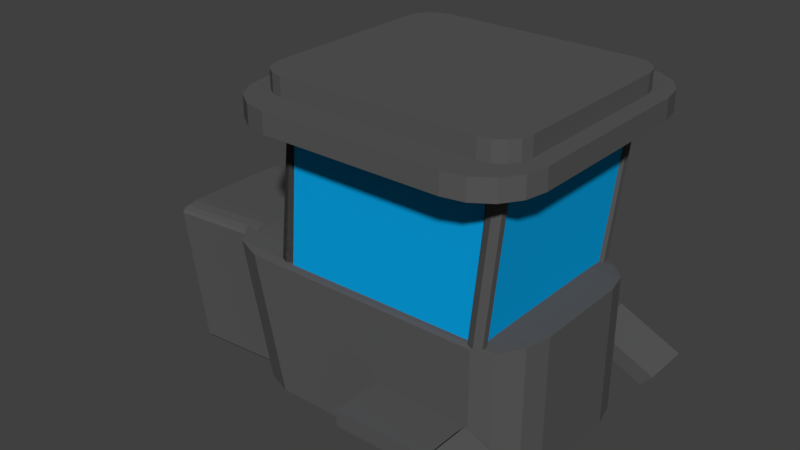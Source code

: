 # Source: Tractor.blend  (saved by Blender 2.79.0; exported with 4.5.12 LTS)
import bpy
from mathutils import Matrix  # noqa: F401  (used for matrix-valued properties, if any)

bpy.ops.wm.read_factory_settings(use_empty=True)
scene = bpy.context.scene
scene.name = 'Scene'

# ---- collections
col_collection_1 = bpy.data.collections.new('Collection 1'); scene.collection.children.link(col_collection_1)

# ---- materials (node trees are filled in below, after node groups)
mat_material_001 = bpy.data.materials.new('Material.001')
mat_material_001.alpha_threshold = 0.0
mat_material_001.use_transparent_shadow = False
mat_material_001.diffuse_color = (0.0985, 0.0985, 0.0985, 1.0)
mat_material_001.roughness = 0.5
mat_material_002 = bpy.data.materials.new('Material.002')
mat_material_002.alpha_threshold = 0.0
mat_material_002.use_transparent_shadow = False
mat_material_002.diffuse_color = (1.0, 0.8364, 0.0, 1.0)
mat_material_002.roughness = 0.5
mat_material_002.specular_intensity = 1.0
mat_material_003 = bpy.data.materials.new('Material.003')
mat_material_003.alpha_threshold = 0.0
mat_material_003.use_transparent_shadow = False
mat_material_003.roughness = 0.5
mat_material_003.specular_intensity = 0.2143
mat_material_004 = bpy.data.materials.new('Material.004')
mat_material_004.alpha_threshold = 0.0
mat_material_004.use_transparent_shadow = False
mat_material_004.diffuse_color = (0.002411, 0.378, 0.8, 1.0)
mat_material_004.roughness = 0.5
mat_material_005 = bpy.data.materials.new('Material.005')
mat_material_005.alpha_threshold = 0.0
mat_material_005.use_transparent_shadow = False
mat_material_005.roughness = 0.5
mat_material_005.specular_intensity = 1.0
mat_material_006 = bpy.data.materials.new('Material.006')
mat_material_006.alpha_threshold = 0.0
mat_material_006.use_transparent_shadow = False
mat_material_006.diffuse_color = (0.6267, 0.6267, 0.6267, 1.0)
mat_material_006.roughness = 0.5

# ---- material node trees

# ---- world
world_world = bpy.data.worlds.new('World'); scene.world = world_world
world_world.color = (0.05088, 0.05088, 0.05088)
world_world.use_sun_shadow = False
world_world.sun_shadow_jitter_overblur = 0.0
world_world.cycles.sampling_method = 'MANUAL'

# ---- meshes
me_cube_001 = bpy.data.meshes.new('Cube.001')
me_cube_001.from_pydata([(-0.6169, -1.0, -1.0), (-1.0, -0.6169, -1.0), (-0.7635, -0.9708, -1.0), (-0.8878, -0.8878, -1.0), (-0.9708, -0.7635, -1.0), (-1.0, -0.6169, 1.0), (-0.6169, -1.0, 1.0), (-0.9708, -0.7635, 1.0), (-0.8878, -0.8878, 1.0), (-0.7635, -0.9708, 1.0), (-1.0, 0.6169, -1.0), (-0.6169, 1.0, -1.0), (-0.9708, 0.7635, -1.0), (-0.8878, 0.8878, -1.0), (-0.7635, 0.9708, -1.0), (-0.6169, 1.0, 1.0), (-1.0, 0.6169, 1.0), (-0.7635, 0.9708, 1.0), (-0.8878, 0.8878, 1.0), (-0.9708, 0.7635, 1.0), (1.0, -0.6169, -1.0), (0.6169, -1.0, -1.0), (0.9708, -0.7635, -1.0), (0.8878, -0.8878, -1.0), (0.7635, -0.9708, -1.0), (0.6169, -1.0, 1.0), (1.0, -0.6169, 1.0), (0.7635, -0.9708, 1.0), (0.8878, -0.8878, 1.0), (0.9708, -0.7635, 1.0), (0.6169, 1.0, -1.0), (1.0, 0.6169, -1.0), (0.7635, 0.9708, -1.0), (0.8878, 0.8878, -1.0), (0.9708, 0.7635, -1.0), (1.0, 0.6169, 1.0), (0.6169, 1.0, 1.0), (0.9708, 0.7635, 1.0), (0.8878, 0.8878, 1.0), (0.7635, 0.9708, 1.0), (-0.6832, -0.7857, 0.8198), (-0.8834, -0.5855, 0.8198), (-0.7598, -0.7705, 0.8198), (-0.8248, -0.7271, 0.8198), (-0.8682, -0.6621, 0.8198), (-0.8834, -0.5855, 2.822), (-0.6832, -0.7857, 2.822), (-0.8682, -0.6621, 2.822), (-0.8248, -0.7271, 2.822), (-0.7598, -0.7705, 2.822), (-0.8834, 0.5855, 0.8198), (-0.6832, 0.7857, 0.8198), (-0.8682, 0.6621, 0.8198), (-0.8248, 0.7271, 0.8198), (-0.7598, 0.7705, 0.8198), (-0.6832, 0.7857, 2.822), (-0.8834, 0.5855, 2.822), (-0.7598, 0.7705, 2.822), (-0.8248, 0.7271, 2.822), (-0.8682, 0.6621, 2.822), (0.8834, -0.5855, 0.8198), (0.6832, -0.7857, 0.8198), (0.8682, -0.6621, 0.8198), (0.8248, -0.7271, 0.8198), (0.7598, -0.7705, 0.8198), (0.6832, -0.7857, 2.822), (0.8834, -0.5855, 2.822), (0.7598, -0.7705, 2.822), (0.8248, -0.7271, 2.822), (0.8682, -0.6621, 2.822), (0.6832, 0.7857, 0.8198), (0.8834, 0.5855, 0.8198), (0.7598, 0.7705, 0.8198), (0.8248, 0.7271, 0.8198), (0.8682, 0.6621, 0.8198), (0.8834, 0.5855, 2.822), (0.6832, 0.7857, 2.822), (0.8682, 0.6621, 2.822), (0.8248, 0.7271, 2.822), (0.7598, 0.7705, 2.822), (-0.9063, 0.5606, 1.975), (-0.585, 0.5606, 1.975), (-0.9063, 0.5597, 1.843), (-0.585, 0.5597, 1.843), (-0.9063, 0.5569, 1.716), (-0.585, 0.5569, 1.716), (-0.9063, 0.5524, 1.599), (-0.585, 0.5524, 1.599), (-0.9063, 0.5463, 1.496), (-0.585, 0.5463, 1.496), (-0.9063, 0.5389, 1.412), (-0.585, 0.5389, 1.412), (-0.9063, 0.5304, 1.349), (-0.585, 0.5304, 1.349), (-0.9063, 0.5213, 1.311), (-0.585, 0.5213, 1.311), (-0.9063, 0.5117, 1.298), (-0.585, 0.5117, 1.298), (-0.9063, 0.5022, 1.311), (-0.585, 0.5022, 1.311), (-0.9063, 0.493, 1.349), (-0.585, 0.493, 1.349), (-0.9063, 0.4846, 1.412), (-0.585, 0.4846, 1.412), (-0.9063, 0.4772, 1.496), (-0.585, 0.4772, 1.496), (-0.9063, 0.4711, 1.599), (-0.585, 0.4711, 1.599), (-0.9063, 0.4666, 1.716), (-0.585, 0.4666, 1.716), (-0.9063, 0.4638, 1.843), (-0.585, 0.4638, 1.843), (-0.9063, 0.4629, 1.975), (-0.585, 0.4629, 1.975), (-0.9063, 0.4638, 2.107), (-0.585, 0.4638, 2.107), (-0.9063, 0.4666, 2.234), (-0.585, 0.4666, 2.234), (-0.9063, 0.4711, 2.351), (-0.585, 0.4711, 2.351), (-0.9063, 0.4772, 2.453), (-0.585, 0.4772, 2.453), (-0.9063, 0.4846, 2.538), (-0.585, 0.4846, 2.538), (-0.9063, 0.493, 2.6), (-0.585, 0.493, 2.6), (-0.9063, 0.5022, 2.639), (-0.585, 0.5022, 2.639), (-0.9063, 0.5117, 2.652), (-0.585, 0.5117, 2.652), (-0.9063, 0.5213, 2.639), (-0.585, 0.5213, 2.639), (-0.9063, 0.5304, 2.6), (-0.585, 0.5304, 2.6), (-0.9063, 0.5389, 2.538), (-0.585, 0.5389, 2.538), (-0.9063, 0.5463, 2.453), (-0.585, 0.5463, 2.453), (-0.9063, 0.5524, 2.351), (-0.585, 0.5524, 2.351), (-0.9063, 0.5569, 2.234), (-0.585, 0.5569, 2.234), (-0.9063, 0.5597, 2.107), (-0.585, 0.5597, 2.107), (-0.9063, 0.448, 1.975), (-0.585, 0.448, 1.975), (-0.9063, 0.4471, 1.843), (-0.585, 0.4471, 1.843), (-0.9063, 0.4443, 1.716), (-0.585, 0.4443, 1.716), (-0.9063, 0.4398, 1.599), (-0.585, 0.4398, 1.599), (-0.9063, 0.4337, 1.496), (-0.585, 0.4337, 1.496), (-0.9063, 0.4263, 1.412), (-0.585, 0.4263, 1.412), (-0.9063, 0.4179, 1.349), (-0.585, 0.4179, 1.349), (-0.9063, 0.4087, 1.311), (-0.585, 0.4087, 1.311), (-0.9063, 0.3992, 1.298), (-0.585, 0.3992, 1.298), (-0.9063, 0.3896, 1.311), (-0.585, 0.3896, 1.311), (-0.9063, 0.3805, 1.349), (-0.585, 0.3805, 1.349), (-0.9063, 0.372, 1.412), (-0.585, 0.372, 1.412), (-0.9063, 0.3646, 1.496), (-0.585, 0.3646, 1.496), (-0.9063, 0.3586, 1.599), (-0.585, 0.3586, 1.599), (-0.9063, 0.354, 1.716), (-0.585, 0.354, 1.716), (-0.9063, 0.3513, 1.843), (-0.585, 0.3513, 1.843), (-0.9063, 0.3503, 1.975), (-0.585, 0.3503, 1.975), (-0.9063, 0.3513, 2.107), (-0.585, 0.3513, 2.107), (-0.9063, 0.354, 2.234), (-0.585, 0.354, 2.234), (-0.9063, 0.3586, 2.351), (-0.585, 0.3586, 2.351), (-0.9063, 0.3646, 2.453), (-0.585, 0.3646, 2.453), (-0.9063, 0.372, 2.538), (-0.585, 0.372, 2.538), (-0.9063, 0.3805, 2.6), (-0.585, 0.3805, 2.6), (-0.9063, 0.3896, 2.639), (-0.585, 0.3896, 2.639), (-0.9063, 0.3992, 2.652), (-0.585, 0.3992, 2.652), (-0.9063, 0.4087, 2.639), (-0.585, 0.4087, 2.639), (-0.9063, 0.4179, 2.6), (-0.585, 0.4179, 2.6), (-0.9063, 0.4263, 2.538), (-0.585, 0.4263, 2.538), (-0.9063, 0.4337, 2.453), (-0.585, 0.4337, 2.453), (-0.9063, 0.4398, 2.351), (-0.585, 0.4398, 2.351), (-0.9063, 0.4443, 2.234), (-0.585, 0.4443, 2.234), (-0.9063, 0.4471, 2.107), (-0.585, 0.4471, 2.107), (-0.9063, 0.3355, 1.975), (-0.585, 0.3355, 1.975), (-0.9063, 0.3345, 1.843), (-0.585, 0.3345, 1.843), (-0.9063, 0.3318, 1.716), (-0.585, 0.3318, 1.716), (-0.9063, 0.3272, 1.599), (-0.585, 0.3272, 1.599), (-0.9063, 0.3212, 1.496), (-0.585, 0.3212, 1.496), (-0.9063, 0.3138, 1.412), (-0.585, 0.3138, 1.412), (-0.9063, 0.3053, 1.349), (-0.585, 0.3053, 1.349), (-0.9063, 0.2961, 1.311), (-0.585, 0.2961, 1.311), (-0.9063, 0.2866, 1.298), (-0.585, 0.2866, 1.298), (-0.9063, 0.2771, 1.311), (-0.585, 0.2771, 1.311), (-0.9063, 0.2679, 1.349), (-0.585, 0.2679, 1.349), (-0.9063, 0.2595, 1.412), (-0.585, 0.2595, 1.412), (-0.9063, 0.2521, 1.496), (-0.585, 0.2521, 1.496), (-0.9063, 0.246, 1.599), (-0.585, 0.246, 1.599), (-0.9063, 0.2415, 1.716), (-0.585, 0.2415, 1.716), (-0.9063, 0.2387, 1.843), (-0.585, 0.2387, 1.843), (-0.9063, 0.2377, 1.975), (-0.585, 0.2377, 1.975), (-0.9063, 0.2387, 2.107), (-0.585, 0.2387, 2.107), (-0.9063, 0.2415, 2.234), (-0.585, 0.2415, 2.234), (-0.9063, 0.246, 2.351), (-0.585, 0.246, 2.351), (-0.9063, 0.2521, 2.453), (-0.585, 0.2521, 2.453), (-0.9063, 0.2595, 2.538), (-0.585, 0.2595, 2.538), (-0.9063, 0.2679, 2.6), (-0.585, 0.2679, 2.6), (-0.9063, 0.2771, 2.639), (-0.585, 0.2771, 2.639), (-0.9063, 0.2866, 2.652), (-0.585, 0.2866, 2.652), (-0.9063, 0.2961, 2.639), (-0.585, 0.2961, 2.639), (-0.9063, 0.3053, 2.6), (-0.585, 0.3053, 2.6), (-0.9063, 0.3138, 2.538), (-0.585, 0.3138, 2.538), (-0.9063, 0.3212, 2.453), (-0.585, 0.3212, 2.453), (-0.9063, 0.3272, 2.351), (-0.585, 0.3272, 2.351), (-0.9063, 0.3318, 2.234), (-0.585, 0.3318, 2.234), (-0.9063, 0.3345, 2.107), (-0.585, 0.3345, 2.107), (-0.9063, 0.2229, 1.975), (-0.585, 0.2229, 1.975), (-0.9063, 0.222, 1.843), (-0.585, 0.222, 1.843), (-0.9063, 0.2192, 1.716), (-0.585, 0.2192, 1.716), (-0.9063, 0.2147, 1.599), (-0.585, 0.2147, 1.599), (-0.9063, 0.2086, 1.496), (-0.585, 0.2086, 1.496), (-0.9063, 0.2012, 1.412), (-0.585, 0.2012, 1.412), (-0.9063, 0.1927, 1.349), (-0.585, 0.1927, 1.349), (-0.9063, 0.1836, 1.311), (-0.585, 0.1836, 1.311), (-0.9063, 0.174, 1.298), (-0.585, 0.174, 1.298), (-0.9063, 0.1645, 1.311), (-0.585, 0.1645, 1.311), (-0.9063, 0.1553, 1.349), (-0.585, 0.1553, 1.349), (-0.9063, 0.1469, 1.412), (-0.585, 0.1469, 1.412), (-0.9063, 0.1395, 1.496), (-0.585, 0.1395, 1.496), (-0.9063, 0.1334, 1.599), (-0.585, 0.1334, 1.599), (-0.9063, 0.1289, 1.716), (-0.585, 0.1289, 1.716), (-0.9063, 0.1261, 1.843), (-0.585, 0.1261, 1.843), (-0.9063, 0.1252, 1.975), (-0.585, 0.1252, 1.975), (-0.9063, 0.1261, 2.107), (-0.585, 0.1261, 2.107), (-0.9063, 0.1289, 2.234), (-0.585, 0.1289, 2.234), (-0.9063, 0.1334, 2.351), (-0.585, 0.1334, 2.351), (-0.9063, 0.1395, 2.453), (-0.585, 0.1395, 2.453), (-0.9063, 0.1469, 2.538), (-0.585, 0.1469, 2.538), (-0.9063, 0.1553, 2.6), (-0.585, 0.1553, 2.6), (-0.9063, 0.1645, 2.639), (-0.585, 0.1645, 2.639), (-0.9063, 0.174, 2.652), (-0.585, 0.174, 2.652), (-0.9063, 0.1836, 2.639), (-0.585, 0.1836, 2.639), (-0.9063, 0.1927, 2.6), (-0.585, 0.1927, 2.6), (-0.9063, 0.2012, 2.538), (-0.585, 0.2012, 2.538), (-0.9063, 0.2086, 2.453), (-0.585, 0.2086, 2.453), (-0.9063, 0.2147, 2.351), (-0.585, 0.2147, 2.351), (-0.9063, 0.2192, 2.234), (-0.585, 0.2192, 2.234), (-0.9063, 0.222, 2.107), (-0.585, 0.222, 2.107), (-0.9063, 0.1103, 1.975), (-0.585, 0.1103, 1.975), (-0.9063, 0.1094, 1.843), (-0.585, 0.1094, 1.843), (-0.9063, 0.1066, 1.716), (-0.585, 0.1066, 1.716), (-0.9063, 0.1021, 1.599), (-0.585, 0.1021, 1.599), (-0.9063, 0.09603, 1.496), (-0.585, 0.09603, 1.496), (-0.9063, 0.08863, 1.412), (-0.585, 0.08863, 1.412), (-0.9063, 0.08018, 1.349), (-0.585, 0.08018, 1.349), (-0.9063, 0.07101, 1.311), (-0.585, 0.07101, 1.311), (-0.9063, 0.06148, 1.298), (-0.585, 0.06148, 1.298), (-0.9063, 0.05195, 1.311), (-0.585, 0.05195, 1.311), (-0.9063, 0.04278, 1.349), (-0.585, 0.04278, 1.349), (-0.9063, 0.03433, 1.412), (-0.585, 0.03433, 1.412), (-0.9063, 0.02693, 1.496), (-0.585, 0.02693, 1.496), (-0.9063, 0.02085, 1.599), (-0.585, 0.02085, 1.599), (-0.9063, 0.01634, 1.716), (-0.585, 0.01634, 1.716), (-0.9063, 0.01355, 1.843), (-0.585, 0.01355, 1.843), (-0.9063, 0.01262, 1.975), (-0.585, 0.01262, 1.975), (-0.9063, 0.01355, 2.107), (-0.585, 0.01355, 2.107), (-0.9063, 0.01634, 2.234), (-0.585, 0.01634, 2.234), (-0.9063, 0.02085, 2.351), (-0.585, 0.02085, 2.351), (-0.9063, 0.02693, 2.453), (-0.585, 0.02693, 2.453), (-0.9063, 0.03433, 2.538), (-0.585, 0.03433, 2.538), (-0.9063, 0.04278, 2.6), (-0.585, 0.04278, 2.6), (-0.9063, 0.05195, 2.639), (-0.585, 0.05195, 2.639), (-0.9063, 0.06148, 2.652), (-0.585, 0.06148, 2.652), (-0.9063, 0.07101, 2.639), (-0.585, 0.07101, 2.639), (-0.9063, 0.08018, 2.6), (-0.585, 0.08018, 2.6), (-0.9063, 0.08863, 2.538), (-0.585, 0.08863, 2.538), (-0.9063, 0.09603, 2.453), (-0.585, 0.09603, 2.453), (-0.9063, 0.1021, 2.351), (-0.585, 0.1021, 2.351), (-0.9063, 0.1066, 2.234), (-0.585, 0.1066, 2.234), (-0.9063, 0.1094, 2.107), (-0.585, 0.1094, 2.107), (-0.9063, -0.002224, 1.975), (-0.585, -0.002224, 1.975), (-0.9063, -0.003163, 1.843), (-0.585, -0.003163, 1.843), (-0.9063, -0.005943, 1.716), (-0.585, -0.005943, 1.716), (-0.9063, -0.01046, 1.599), (-0.585, -0.01046, 1.599), (-0.9063, -0.01654, 1.496), (-0.585, -0.01654, 1.496), (-0.9063, -0.02394, 1.412), (-0.585, -0.02394, 1.412), (-0.9063, -0.03239, 1.349), (-0.585, -0.03239, 1.349), (-0.9063, -0.04155, 1.311), (-0.585, -0.04155, 1.311), (-0.9063, -0.05109, 1.298), (-0.585, -0.05109, 1.298), (-0.9063, -0.06062, 1.311), (-0.585, -0.06062, 1.311), (-0.9063, -0.06979, 1.349), (-0.585, -0.06979, 1.349), (-0.9063, -0.07823, 1.412), (-0.585, -0.07823, 1.412), (-0.9063, -0.08564, 1.496), (-0.585, -0.08564, 1.496), (-0.9063, -0.09172, 1.599), (-0.585, -0.09172, 1.599), (-0.9063, -0.09623, 1.716), (-0.585, -0.09623, 1.716), (-0.9063, -0.09901, 1.843), (-0.585, -0.09901, 1.843), (-0.9063, -0.09995, 1.975), (-0.585, -0.09995, 1.975), (-0.9063, -0.09901, 2.107), (-0.585, -0.09901, 2.107), (-0.9063, -0.09623, 2.234), (-0.585, -0.09623, 2.234), (-0.9063, -0.09172, 2.351), (-0.585, -0.09172, 2.351), (-0.9063, -0.08564, 2.453), (-0.585, -0.08564, 2.453), (-0.9063, -0.07823, 2.538), (-0.585, -0.07823, 2.538), (-0.9063, -0.06979, 2.6), (-0.585, -0.06979, 2.6), (-0.9063, -0.06062, 2.639), (-0.585, -0.06062, 2.639), (-0.9063, -0.05109, 2.652), (-0.585, -0.05109, 2.652), (-0.9063, -0.04155, 2.639), (-0.585, -0.04155, 2.639), (-0.9063, -0.03239, 2.6), (-0.585, -0.03239, 2.6), (-0.9063, -0.02394, 2.538), (-0.585, -0.02394, 2.538), (-0.9063, -0.01654, 2.453), (-0.585, -0.01654, 2.453), (-0.9063, -0.01046, 2.351), (-0.585, -0.01046, 2.351), (-0.9063, -0.005943, 2.234), (-0.585, -0.005943, 2.234), (-0.9063, -0.003163, 2.107), (-0.585, -0.003163, 2.107), (-0.9063, -0.1148, 1.975), (-0.585, -0.1148, 1.975), (-0.9063, -0.1157, 1.843), (-0.585, -0.1157, 1.843), (-0.9063, -0.1185, 1.716), (-0.585, -0.1185, 1.716), (-0.9063, -0.123, 1.599), (-0.585, -0.123, 1.599), (-0.9063, -0.1291, 1.496), (-0.585, -0.1291, 1.496), (-0.9063, -0.1365, 1.412), (-0.585, -0.1365, 1.412), (-0.9063, -0.145, 1.349), (-0.585, -0.145, 1.349), (-0.9063, -0.1541, 1.311), (-0.585, -0.1541, 1.311), (-0.9063, -0.1637, 1.298), (-0.585, -0.1637, 1.298), (-0.9063, -0.1732, 1.311), (-0.585, -0.1732, 1.311), (-0.9063, -0.1824, 1.349), (-0.585, -0.1824, 1.349), (-0.9063, -0.1908, 1.412), (-0.585, -0.1908, 1.412), (-0.9063, -0.1982, 1.496), (-0.585, -0.1982, 1.496), (-0.9063, -0.2043, 1.599), (-0.585, -0.2043, 1.599), (-0.9063, -0.2088, 1.716), (-0.585, -0.2088, 1.716), (-0.9063, -0.2116, 1.843), (-0.585, -0.2116, 1.843), (-0.9063, -0.2125, 1.975), (-0.585, -0.2125, 1.975), (-0.9063, -0.2116, 2.107), (-0.585, -0.2116, 2.107), (-0.9063, -0.2088, 2.234), (-0.585, -0.2088, 2.234), (-0.9063, -0.2043, 2.351), (-0.585, -0.2043, 2.351), (-0.9063, -0.1982, 2.453), (-0.585, -0.1982, 2.453), (-0.9063, -0.1908, 2.538), (-0.585, -0.1908, 2.538), (-0.9063, -0.1824, 2.6), (-0.585, -0.1824, 2.6), (-0.9063, -0.1732, 2.639), (-0.585, -0.1732, 2.639), (-0.9063, -0.1637, 2.652), (-0.585, -0.1637, 2.652), (-0.9063, -0.1541, 2.639), (-0.585, -0.1541, 2.639), (-0.9063, -0.145, 2.6), (-0.585, -0.145, 2.6), (-0.9063, -0.1365, 2.538), (-0.585, -0.1365, 2.538), (-0.9063, -0.1291, 2.453), (-0.585, -0.1291, 2.453), (-0.9063, -0.123, 2.351), (-0.585, -0.123, 2.351), (-0.9063, -0.1185, 2.234), (-0.585, -0.1185, 2.234), (-0.9063, -0.1157, 2.107), (-0.585, -0.1157, 2.107), (-0.9063, -0.2274, 1.975), (-0.585, -0.2274, 1.975), (-0.9063, -0.2283, 1.843), (-0.585, -0.2283, 1.843), (-0.9063, -0.2311, 1.716), (-0.585, -0.2311, 1.716), (-0.9063, -0.2356, 1.599), (-0.585, -0.2356, 1.599), (-0.9063, -0.2417, 1.496), (-0.585, -0.2417, 1.496), (-0.9063, -0.2491, 1.412), (-0.585, -0.2491, 1.412), (-0.9063, -0.2575, 1.349), (-0.585, -0.2575, 1.349), (-0.9063, -0.2667, 1.311), (-0.585, -0.2667, 1.311), (-0.9063, -0.2762, 1.298), (-0.585, -0.2762, 1.298), (-0.9063, -0.2858, 1.311), (-0.585, -0.2858, 1.311), (-0.9063, -0.2949, 1.349), (-0.585, -0.2949, 1.349), (-0.9063, -0.3034, 1.412), (-0.585, -0.3034, 1.412), (-0.9063, -0.3108, 1.496), (-0.585, -0.3108, 1.496), (-0.9063, -0.3168, 1.599), (-0.585, -0.3168, 1.599), (-0.9063, -0.3214, 1.716), (-0.585, -0.3214, 1.716), (-0.9063, -0.3241, 1.843), (-0.585, -0.3241, 1.843), (-0.9063, -0.3251, 1.975), (-0.585, -0.3251, 1.975), (-0.9063, -0.3241, 2.107), (-0.585, -0.3241, 2.107), (-0.9063, -0.3214, 2.234), (-0.585, -0.3214, 2.234), (-0.9063, -0.3168, 2.351), (-0.585, -0.3168, 2.351), (-0.9063, -0.3108, 2.453), (-0.585, -0.3108, 2.453), (-0.9063, -0.3034, 2.538), (-0.585, -0.3034, 2.538), (-0.9063, -0.2949, 2.6), (-0.585, -0.2949, 2.6), (-0.9063, -0.2858, 2.639), (-0.585, -0.2858, 2.639), (-0.9063, -0.2762, 2.652), (-0.585, -0.2762, 2.652), (-0.9063, -0.2667, 2.639), (-0.585, -0.2667, 2.639), (-0.9063, -0.2575, 2.6), (-0.585, -0.2575, 2.6), (-0.9063, -0.2491, 2.538), (-0.585, -0.2491, 2.538), (-0.9063, -0.2417, 2.453), (-0.585, -0.2417, 2.453), (-0.9063, -0.2356, 2.351), (-0.585, -0.2356, 2.351), (-0.9063, -0.2311, 2.234), (-0.585, -0.2311, 2.234), (-0.9063, -0.2283, 2.107), (-0.585, -0.2283, 2.107), (-0.9063, -0.3399, 1.975), (-0.585, -0.3399, 1.975), (-0.9063, -0.3409, 1.843), (-0.585, -0.3409, 1.843), (-0.9063, -0.3436, 1.716), (-0.585, -0.3436, 1.716), (-0.9063, -0.3482, 1.599), (-0.585, -0.3482, 1.599), (-0.9063, -0.3542, 1.496), (-0.585, -0.3542, 1.496), (-0.9063, -0.3616, 1.412), (-0.585, -0.3616, 1.412), (-0.9063, -0.3701, 1.349), (-0.585, -0.3701, 1.349), (-0.9063, -0.3793, 1.311), (-0.585, -0.3793, 1.311), (-0.9063, -0.3888, 1.298), (-0.585, -0.3888, 1.298), (-0.9063, -0.3983, 1.311), (-0.585, -0.3983, 1.311), (-0.9063, -0.4075, 1.349), (-0.585, -0.4075, 1.349), (-0.9063, -0.4159, 1.412), (-0.585, -0.4159, 1.412), (-0.9063, -0.4233, 1.496), (-0.585, -0.4233, 1.496), (-0.9063, -0.4294, 1.599), (-0.585, -0.4294, 1.599), (-0.9063, -0.4339, 1.716), (-0.585, -0.4339, 1.716), (-0.9063, -0.4367, 1.843), (-0.585, -0.4367, 1.843), (-0.9063, -0.4377, 1.975), (-0.585, -0.4377, 1.975), (-0.9063, -0.4367, 2.107), (-0.585, -0.4367, 2.107), (-0.9063, -0.4339, 2.234), (-0.585, -0.4339, 2.234), (-0.9063, -0.4294, 2.351), (-0.585, -0.4294, 2.351), (-0.9063, -0.4233, 2.453), (-0.585, -0.4233, 2.453), (-0.9063, -0.4159, 2.538), (-0.585, -0.4159, 2.538), (-0.9063, -0.4075, 2.6), (-0.585, -0.4075, 2.6), (-0.9063, -0.3983, 2.639), (-0.585, -0.3983, 2.639), (-0.9063, -0.3888, 2.652), (-0.585, -0.3888, 2.652), (-0.9063, -0.3793, 2.639), (-0.585, -0.3793, 2.639), (-0.9063, -0.3701, 2.6), (-0.585, -0.3701, 2.6), (-0.9063, -0.3616, 2.538), (-0.585, -0.3616, 2.538), (-0.9063, -0.3542, 2.453), (-0.585, -0.3542, 2.453), (-0.9063, -0.3482, 2.351), (-0.585, -0.3482, 2.351), (-0.9063, -0.3436, 2.234), (-0.585, -0.3436, 2.234), (-0.9063, -0.3409, 2.107), (-0.585, -0.3409, 2.107), (-0.9063, -0.4525, 1.975), (-0.585, -0.4525, 1.975), (-0.9063, -0.4534, 1.843), (-0.585, -0.4534, 1.843), (-0.9063, -0.4562, 1.716), (-0.585, -0.4562, 1.716), (-0.9063, -0.4607, 1.599), (-0.585, -0.4607, 1.599), (-0.9063, -0.4668, 1.496), (-0.585, -0.4668, 1.496), (-0.9063, -0.4742, 1.412), (-0.585, -0.4742, 1.412), (-0.9063, -0.4827, 1.349), (-0.585, -0.4827, 1.349), (-0.9063, -0.4918, 1.311), (-0.585, -0.4918, 1.311), (-0.9063, -0.5014, 1.298), (-0.585, -0.5014, 1.298), (-0.9063, -0.5109, 1.311), (-0.585, -0.5109, 1.311), (-0.9063, -0.5201, 1.349), (-0.585, -0.5201, 1.349), (-0.9063, -0.5285, 1.412), (-0.585, -0.5285, 1.412), (-0.9063, -0.5359, 1.496), (-0.585, -0.5359, 1.496), (-0.9063, -0.542, 1.599), (-0.585, -0.542, 1.599), (-0.9063, -0.5465, 1.716), (-0.585, -0.5465, 1.716), (-0.9063, -0.5493, 1.843), (-0.585, -0.5493, 1.843), (-0.9063, -0.5502, 1.975), (-0.585, -0.5502, 1.975), (-0.9063, -0.5493, 2.107), (-0.585, -0.5493, 2.107), (-0.9063, -0.5465, 2.234), (-0.585, -0.5465, 2.234), (-0.9063, -0.542, 2.351), (-0.585, -0.542, 2.351), (-0.9063, -0.5359, 2.453), (-0.585, -0.5359, 2.453), (-0.9063, -0.5285, 2.538), (-0.585, -0.5285, 2.538), (-0.9063, -0.5201, 2.6), (-0.585, -0.5201, 2.6), (-0.9063, -0.5109, 2.639), (-0.585, -0.5109, 2.639), (-0.9063, -0.5014, 2.652), (-0.585, -0.5014, 2.652), (-0.9063, -0.4918, 2.639), (-0.585, -0.4918, 2.639), (-0.9063, -0.4827, 2.6), (-0.585, -0.4827, 2.6), (-0.9063, -0.4742, 2.538), (-0.585, -0.4742, 2.538), (-0.9063, -0.4668, 2.453), (-0.585, -0.4668, 2.453), (-0.9063, -0.4607, 2.351), (-0.585, -0.4607, 2.351), (-0.9063, -0.4562, 2.234), (-0.585, -0.4562, 2.234), (-0.9063, -0.4534, 2.107), (-0.585, -0.4534, 2.107), (-0.9063, 0.5606, 1.975), (-0.9063, 0.5597, 1.843), (-0.9063, 0.5569, 1.716), (-0.9063, 0.5524, 1.599), (-0.9063, 0.5463, 1.496), (-0.9063, 0.5389, 1.412), (-0.9063, 0.5304, 1.349), (-0.9063, 0.5213, 1.311), (-0.9063, 0.5117, 1.298), (-0.9063, 0.5022, 1.311), (-0.9063, 0.493, 1.349), (-0.9063, 0.4846, 1.412), (-0.9063, 0.4772, 1.496), (-0.9063, 0.4711, 1.599), (-0.9063, 0.4666, 1.716), (-0.9063, 0.4638, 1.843), (-0.9063, 0.4629, 1.975), (-0.9063, 0.4638, 2.107), (-0.9063, 0.4666, 2.234), (-0.9063, 0.4711, 2.351), (-0.9063, 0.4772, 2.453), (-0.9063, 0.4846, 2.538), (-0.9063, 0.493, 2.6), (-0.9063, 0.5022, 2.639), (-0.9063, 0.5117, 2.652), (-0.9063, 0.5213, 2.639), (-0.9063, 0.5304, 2.6), (-0.9063, 0.5389, 2.538), (-0.9063, 0.5463, 2.453), (-0.9063, 0.5524, 2.351), (-0.9063, 0.5569, 2.234), (-0.9063, 0.5597, 2.107), (-0.9063, 0.448, 1.975), (-0.9063, 0.4471, 1.843), (-0.9063, 0.4443, 1.716), (-0.9063, 0.4398, 1.599), (-0.9063, 0.4337, 1.496), (-0.9063, 0.4263, 1.412), (-0.9063, 0.4179, 1.349), (-0.9063, 0.4087, 1.311), (-0.9063, 0.3992, 1.298), (-0.9063, 0.3896, 1.311), (-0.9063, 0.3805, 1.349), (-0.9063, 0.372, 1.412), (-0.9063, 0.3646, 1.496), (-0.9063, 0.3586, 1.599), (-0.9063, 0.354, 1.716), (-0.9063, 0.3513, 1.843), (-0.9063, 0.3503, 1.975), (-0.9063, 0.3513, 2.107), (-0.9063, 0.354, 2.234), (-0.9063, 0.3586, 2.351), (-0.9063, 0.3646, 2.453), (-0.9063, 0.372, 2.538), (-0.9063, 0.3805, 2.6), (-0.9063, 0.3896, 2.639), (-0.9063, 0.3992, 2.652), (-0.9063, 0.4087, 2.639), (-0.9063, 0.4179, 2.6), (-0.9063, 0.4263, 2.538), (-0.9063, 0.4337, 2.453), (-0.9063, 0.4398, 2.351), (-0.9063, 0.4443, 2.234), (-0.9063, 0.4471, 2.107), (-0.9063, 0.3355, 1.975), (-0.9063, 0.3345, 1.843), (-0.9063, 0.3318, 1.716), (-0.9063, 0.3272, 1.599), (-0.9063, 0.3212, 1.496), (-0.9063, 0.3138, 1.412), (-0.9063, 0.3053, 1.349), (-0.9063, 0.2961, 1.311), (-0.9063, 0.2866, 1.298), (-0.9063, 0.2771, 1.311), (-0.9063, 0.2679, 1.349), (-0.9063, 0.2595, 1.412), (-0.9063, 0.2521, 1.496), (-0.9063, 0.246, 1.599), (-0.9063, 0.2415, 1.716), (-0.9063, 0.2387, 1.843), (-0.9063, 0.2377, 1.975), (-0.9063, 0.2387, 2.107), (-0.9063, 0.2415, 2.234), (-0.9063, 0.246, 2.351), (-0.9063, 0.2521, 2.453), (-0.9063, 0.2595, 2.538), (-0.9063, 0.2679, 2.6), (-0.9063, 0.2771, 2.639), (-0.9063, 0.2866, 2.652), (-0.9063, 0.2961, 2.639), (-0.9063, 0.3053, 2.6), (-0.9063, 0.3138, 2.538), (-0.9063, 0.3212, 2.453), (-0.9063, 0.3272, 2.351), (-0.9063, 0.3318, 2.234), (-0.9063, 0.3345, 2.107), (-0.9063, 0.2229, 1.975), (-0.9063, 0.222, 1.843), (-0.9063, 0.2192, 1.716), (-0.9063, 0.2147, 1.599), (-0.9063, 0.2086, 1.496), (-0.9063, 0.2012, 1.412), (-0.9063, 0.1927, 1.349), (-0.9063, 0.1836, 1.311), (-0.9063, 0.174, 1.298), (-0.9063, 0.1645, 1.311), (-0.9063, 0.1553, 1.349), (-0.9063, 0.1469, 1.412), (-0.9063, 0.1395, 1.496), (-0.9063, 0.1334, 1.599), (-0.9063, 0.1289, 1.716), (-0.9063, 0.1261, 1.843), (-0.9063, 0.1252, 1.975), (-0.9063, 0.1261, 2.107), (-0.9063, 0.1289, 2.234), (-0.9063, 0.1334, 2.351), (-0.9063, 0.1395, 2.453), (-0.9063, 0.1469, 2.538), (-0.9063, 0.1553, 2.6), (-0.9063, 0.1645, 2.639), (-0.9063, 0.174, 2.652), (-0.9063, 0.1836, 2.639), (-0.9063, 0.1927, 2.6), (-0.9063, 0.2012, 2.538), (-0.9063, 0.2086, 2.453), (-0.9063, 0.2147, 2.351), (-0.9063, 0.2192, 2.234), (-0.9063, 0.222, 2.107), (-0.9063, 0.1103, 1.975), (-0.9063, 0.1094, 1.843), (-0.9063, 0.1066, 1.716), (-0.9063, 0.1021, 1.599), (-0.9063, 0.09603, 1.496), (-0.9063, 0.08863, 1.412), (-0.9063, 0.08018, 1.349), (-0.9063, 0.07101, 1.311), (-0.9063, 0.06148, 1.298), (-0.9063, 0.05195, 1.311), (-0.9063, 0.04278, 1.349), (-0.9063, 0.03433, 1.412), (-0.9063, 0.02693, 1.496), (-0.9063, 0.02085, 1.599), (-0.9063, 0.01634, 1.716), (-0.9063, 0.01355, 1.843), (-0.9063, 0.01262, 1.975), (-0.9063, 0.01355, 2.107), (-0.9063, 0.01634, 2.234), (-0.9063, 0.02085, 2.351), (-0.9063, 0.02693, 2.453), (-0.9063, 0.03433, 2.538), (-0.9063, 0.04278, 2.6), (-0.9063, 0.05195, 2.639), (-0.9063, 0.06148, 2.652), (-0.9063, 0.07101, 2.639), (-0.9063, 0.08018, 2.6), (-0.9063, 0.08863, 2.538), (-0.9063, 0.09603, 2.453), (-0.9063, 0.1021, 2.351), (-0.9063, 0.1066, 2.234), (-0.9063, 0.1094, 2.107), (-0.9063, -0.002224, 1.975), (-0.9063, -0.003163, 1.843), (-0.9063, -0.005943, 1.716), (-0.9063, -0.01046, 1.599), (-0.9063, -0.01654, 1.496), (-0.9063, -0.02394, 1.412), (-0.9063, -0.03239, 1.349), (-0.9063, -0.04155, 1.311), (-0.9063, -0.05109, 1.298), (-0.9063, -0.06062, 1.311), (-0.9063, -0.06979, 1.349), (-0.9063, -0.07823, 1.412), (-0.9063, -0.08564, 1.496), (-0.9063, -0.09172, 1.599), (-0.9063, -0.09623, 1.716), (-0.9063, -0.09901, 1.843), (-0.9063, -0.09995, 1.975), (-0.9063, -0.09901, 2.107), (-0.9063, -0.09623, 2.234), (-0.9063, -0.09172, 2.351), (-0.9063, -0.08564, 2.453), (-0.9063, -0.07823, 2.538), (-0.9063, -0.06979, 2.6), (-0.9063, -0.06062, 2.639), (-0.9063, -0.05109, 2.652), (-0.9063, -0.04155, 2.639), (-0.9063, -0.03239, 2.6), (-0.9063, -0.02394, 2.538), (-0.9063, -0.01654, 2.453), (-0.9063, -0.01046, 2.351), (-0.9063, -0.005943, 2.234), (-0.9063, -0.003163, 2.107), (-0.9063, -0.1148, 1.975), (-0.9063, -0.1157, 1.843), (-0.9063, -0.1185, 1.716), (-0.9063, -0.123, 1.599), (-0.9063, -0.1291, 1.496), (-0.9063, -0.1365, 1.412), (-0.9063, -0.145, 1.349), (-0.9063, -0.1541, 1.311), (-0.9063, -0.1637, 1.298), (-0.9063, -0.1732, 1.311), (-0.9063, -0.1824, 1.349), (-0.9063, -0.1908, 1.412), (-0.9063, -0.1982, 1.496), (-0.9063, -0.2043, 1.599), (-0.9063, -0.2088, 1.716), (-0.9063, -0.2116, 1.843), (-0.9063, -0.2125, 1.975), (-0.9063, -0.2116, 2.107), (-0.9063, -0.2088, 2.234), (-0.9063, -0.2043, 2.351), (-0.9063, -0.1982, 2.453), (-0.9063, -0.1908, 2.538), (-0.9063, -0.1824, 2.6), (-0.9063, -0.1732, 2.639), (-0.9063, -0.1637, 2.652), (-0.9063, -0.1541, 2.639), (-0.9063, -0.145, 2.6), (-0.9063, -0.1365, 2.538), (-0.9063, -0.1291, 2.453), (-0.9063, -0.123, 2.351), (-0.9063, -0.1185, 2.234), (-0.9063, -0.1157, 2.107), (-0.9063, -0.2274, 1.975), (-0.9063, -0.2283, 1.843), (-0.9063, -0.2311, 1.716), (-0.9063, -0.2356, 1.599), (-0.9063, -0.2417, 1.496), (-0.9063, -0.2491, 1.412), (-0.9063, -0.2575, 1.349), (-0.9063, -0.2667, 1.311), (-0.9063, -0.2762, 1.298), (-0.9063, -0.2858, 1.311), (-0.9063, -0.2949, 1.349), (-0.9063, -0.3034, 1.412), (-0.9063, -0.3108, 1.496), (-0.9063, -0.3168, 1.599), (-0.9063, -0.3214, 1.716), (-0.9063, -0.3241, 1.843), (-0.9063, -0.3251, 1.975), (-0.9063, -0.3241, 2.107), (-0.9063, -0.3214, 2.234), (-0.9063, -0.3168, 2.351), (-0.9063, -0.3108, 2.453), (-0.9063, -0.3034, 2.538), (-0.9063, -0.2949, 2.6), (-0.9063, -0.2858, 2.639), (-0.9063, -0.2762, 2.652), (-0.9063, -0.2667, 2.639), (-0.9063, -0.2575, 2.6), (-0.9063, -0.2491, 2.538), (-0.9063, -0.2417, 2.453), (-0.9063, -0.2356, 2.351), (-0.9063, -0.2311, 2.234), (-0.9063, -0.2283, 2.107), (-0.9063, -0.3399, 1.975), (-0.9063, -0.3409, 1.843), (-0.9063, -0.3436, 1.716), (-0.9063, -0.3482, 1.599), (-0.9063, -0.3542, 1.496), (-0.9063, -0.3616, 1.412), (-0.9063, -0.3701, 1.349), (-0.9063, -0.3793, 1.311), (-0.9063, -0.3888, 1.298), (-0.9063, -0.3983, 1.311), (-0.9063, -0.4075, 1.349), (-0.9063, -0.4159, 1.412), (-0.9063, -0.4233, 1.496), (-0.9063, -0.4294, 1.599), (-0.9063, -0.4339, 1.716), (-0.9063, -0.4367, 1.843), (-0.9063, -0.4377, 1.975), (-0.9063, -0.4367, 2.107), (-0.9063, -0.4339, 2.234), (-0.9063, -0.4294, 2.351), (-0.9063, -0.4233, 2.453), (-0.9063, -0.4159, 2.538), (-0.9063, -0.4075, 2.6), (-0.9063, -0.3983, 2.639), (-0.9063, -0.3888, 2.652), (-0.9063, -0.3793, 2.639), (-0.9063, -0.3701, 2.6), (-0.9063, -0.3616, 2.538), (-0.9063, -0.3542, 2.453), (-0.9063, -0.3482, 2.351), (-0.9063, -0.3436, 2.234), (-0.9063, -0.3409, 2.107), (-0.9063, -0.4525, 1.975), (-0.9063, -0.4534, 1.843), (-0.9063, -0.4562, 1.716), (-0.9063, -0.4607, 1.599), (-0.9063, -0.4668, 1.496), (-0.9063, -0.4742, 1.412), (-0.9063, -0.4827, 1.349), (-0.9063, -0.4918, 1.311), (-0.9063, -0.5014, 1.298), (-0.9063, -0.5109, 1.311), (-0.9063, -0.5201, 1.349), (-0.9063, -0.5285, 1.412), (-0.9063, -0.5359, 1.496), (-0.9063, -0.542, 1.599), (-0.9063, -0.5465, 1.716), (-0.9063, -0.5493, 1.843), (-0.9063, -0.5502, 1.975), (-0.9063, -0.5493, 2.107), (-0.9063, -0.5465, 2.234), (-0.9063, -0.542, 2.351), (-0.9063, -0.5359, 2.453), (-0.9063, -0.5285, 2.538), (-0.9063, -0.5201, 2.6), (-0.9063, -0.5109, 2.639), (-0.9063, -0.5014, 2.652), (-0.9063, -0.4918, 2.639), (-0.9063, -0.4827, 2.6), (-0.9063, -0.4742, 2.538), (-0.9063, -0.4668, 2.453), (-0.9063, -0.4607, 2.351), (-0.9063, -0.4562, 2.234), (-0.9063, -0.4534, 2.107), (-0.8398, -0.5774, -15.99), (-0.7097, -0.5774, 2.183), (-0.7898, -0.5996, -16.06), (-0.6597, -0.5996, 2.11), (-0.7898, -0.644, -16.06), (-0.6597, -0.644, 2.11), (-0.8398, -0.6662, -15.99), (-0.7097, -0.6662, 2.183), (-0.8897, -0.644, -15.91), (-0.7596, -0.644, 2.256), (-0.8897, -0.5996, -15.91), (-0.7596, -0.5996, 2.256), (-0.8398, -0.5774, -15.99), (-0.7097, -0.5774, 2.183), (-0.7898, -0.5996, -16.06), (-0.6597, -0.5996, 2.11), (-0.7898, -0.644, -16.06), (-0.6597, -0.644, 2.11), (-0.8398, -0.6662, -15.99), (-0.7097, -0.6662, 2.183), (-0.8897, -0.644, -15.91), (-0.7596, -0.644, 2.256), (-0.8897, -0.5996, -15.91), (-0.7596, -0.5996, 2.256), (-0.8398, 0.6677, -15.99), (-0.7097, 0.6677, 2.183), (-0.7898, 0.6455, -16.06), (-0.6597, 0.6455, 2.11), (-0.7898, 0.6011, -16.06), (-0.6597, 0.6011, 2.11), (-0.8398, 0.5789, -15.99), (-0.7097, 0.5789, 2.183), (-0.8897, 0.6011, -15.91), (-0.7596, 0.6011, 2.256), (-0.8897, 0.6455, -15.91), (-0.7596, 0.6455, 2.256), (0.6477, 0.6677, -15.53), (0.7778, 0.6677, 2.638), (0.6976, 0.6455, -15.6), (0.8277, 0.6455, 2.566), (0.6976, 0.6011, -15.6), (0.8277, 0.6011, 2.566), (0.6477, 0.5789, -15.53), (0.7778, 0.5789, 2.638), (0.5977, 0.6011, -15.46), (0.7278, 0.6011, 2.711), (0.5977, 0.6455, -15.46), (0.7278, 0.6455, 2.711), (0.6477, -0.6215, -15.65), (0.7778, -0.6215, 2.524), (0.6976, -0.6437, -15.72), (0.8277, -0.6437, 2.451), (0.6976, -0.688, -15.72), (0.8277, -0.688, 2.451), (0.6477, -0.7102, -15.65), (0.7778, -0.7102, 2.524), (0.5977, -0.688, -15.57), (0.7278, -0.688, 2.597), (0.5977, -0.6437, -15.57), (0.7278, -0.6437, 2.597), (-0.9047, 0.6026, -15.55), (-0.7774, 0.6026, 1.23), (-0.9047, -0.5806, -15.55), (-0.7774, -0.5806, 1.23), (-0.8161, 0.6026, -15.92), (-0.6887, 0.6026, 0.8615), (-0.8161, -0.5806, -15.92), (-0.6887, -0.5806, 0.8615), (0.5799, 0.6026, -15.55), (0.7073, 0.6026, 1.23), (0.5799, -0.639, -15.55), (0.7073, -0.639, 1.23), (0.6686, 0.6026, -15.92), (0.7959, 0.6026, 0.8615), (0.6686, -0.639, -15.92), (0.7959, -0.639, 0.8615), (-0.7783, 0.5326, -15.42), (-0.6849, 0.5269, 1.424), (0.5877, 0.5386, -16.5), (0.6812, 0.5329, 0.3504), (-0.7801, 0.6236, -15.64), (-0.6867, 0.6179, 1.209), (0.5859, 0.6295, -16.71), (0.6794, 0.6239, 0.1355), (-0.7783, -0.6633, -15.92), (-0.6849, -0.669, 1.424), (0.5877, -0.6573, -16.99), (0.6812, -0.663, 0.3504), (-0.7801, -0.6261, -16.13), (-0.6867, -0.6318, 1.209), (0.5859, -0.6202, -17.21), (0.6794, -0.6258, 0.1355), (-0.8398, 0.6642, -29.58), (-0.8398, 0.6642, -15.74), (-0.7937, 0.6434, -29.58), (-0.7937, 0.6434, -15.74), (-0.7937, 0.6018, -29.58), (-0.7937, 0.6018, -15.74), (-0.8398, 0.5809, -29.58), (-0.8398, 0.5809, -15.74), (-0.8859, 0.6018, -29.58), (-0.8859, 0.6018, -15.74), (-0.8859, 0.6434, -29.58), (-0.8859, 0.6434, -15.74), (0.6521, 0.6642, -29.38), (0.6521, 0.6642, -15.54), (0.6983, 0.6434, -29.38), (0.6983, 0.6434, -15.54), (0.6983, 0.6018, -29.38), (0.6983, 0.6018, -15.54), (0.6521, 0.5809, -29.38), (0.6521, 0.5809, -15.54), (0.606, 0.6018, -29.38), (0.606, 0.6018, -15.54), (0.606, 0.6434, -29.38), (0.606, 0.6434, -15.54), (0.6426, -0.625, -29.38), (0.6426, -0.625, -15.54), (0.6887, -0.6458, -29.38), (0.6887, -0.6458, -15.54), (0.6887, -0.6875, -29.38), (0.6887, -0.6875, -15.54), (0.6426, -0.7083, -29.38), (0.6426, -0.7083, -15.54), (0.5965, -0.6875, -29.38), (0.5965, -0.6875, -15.54), (0.5965, -0.6458, -29.38), (0.5965, -0.6458, -15.54), (-0.835, -0.5769, -29.38), (-0.835, -0.5769, -15.54), (-0.7889, -0.5977, -29.38), (-0.7889, -0.5977, -15.54), (-0.7889, -0.6393, -29.38), (-0.7889, -0.6393, -15.54), (-0.835, -0.6602, -29.38), (-0.835, -0.6602, -15.54), (-0.8811, -0.6393, -29.38), (-0.8811, -0.6393, -15.54), (-0.8811, -0.5977, -29.38), (-0.8811, -0.5977, -15.54), (-0.8564, -0.7153, -29.31), (-1.184, -0.3504, -29.59), (-1.044, -0.6425, -29.45), (-1.147, -0.4921, -29.55), (-1.074, -0.7153, -15.79), (-1.411, -0.3504, -15.5), (-1.267, -0.6425, -15.64), (-1.372, -0.4921, -15.54), (-0.905, 0.6718, -29.31), (-1.184, 0.3355, -29.59), (-1.044, 0.5809, -29.45), (-1.147, 0.4772, -29.55), (-1.123, 0.6718, -15.79), (-1.411, 0.3355, -15.5), (-1.267, 0.5809, -15.64), (-1.372, 0.4772, -15.54), (0.6344, -0.7153, -29.31), (0.9178, -0.3504, -29.59), (0.7761, -0.6774, -29.45), (0.8798, -0.527, -29.55), (0.6344, -0.7153, -15.79), (0.9178, -0.3504, -15.5), (0.7761, -0.6774, -15.64), (0.8798, -0.527, -15.54), (0.6344, 0.6938, -29.31), (0.9178, 0.3355, -29.59), (0.7761, 0.6029, -29.45), (0.8798, 0.4992, -29.55), (0.9178, 0.3355, -15.5), (0.6344, 0.6938, -15.79), (0.8798, 0.4992, -15.54), (0.7761, 0.6029, -15.64), (-1.041, 0.805, -20.78), (-1.041, 0.8524, -9.634), (-0.9864, 0.7647, -20.74), (-0.9864, 0.812, -9.599), (-0.9864, 0.684, -20.67), (-0.9864, 0.7314, -9.529), (-1.041, 0.6437, -20.64), (-1.041, 0.691, -9.494), (-1.095, 0.684, -20.67), (-1.095, 0.7314, -9.529), (-1.095, 0.7647, -20.74), (-1.095, 0.812, -9.599), (-1.003, 0.8, -9.589), (-1.041, 0.8283, -9.613), (-1.003, 0.7434, -9.54), (-1.041, 0.7151, -9.515), (-1.079, 0.7434, -9.54), (-1.079, 0.8, -9.589), (-0.957, 0.8279, -3.031), (-0.9953, 0.8562, -3.055), (-0.957, 0.7713, -2.982), (-0.9953, 0.7429, -2.957), (-1.034, 0.7713, -2.982), (-1.034, 0.8279, -3.031), (-1.815, 0.4209, -29.56), (-1.815, -0.4702, -29.56), (-1.975, -0.4702, -16.88), (-1.975, 0.4209, -16.88), (-1.711, 0.4209, -29.56), (-1.711, -0.4702, -29.56), (-1.87, -0.4702, -16.88), (-1.87, 0.4209, -16.88), (-1.978, -0.5386, -16.6), (-1.987, -0.3371, -15.91), (-1.984, -0.5245, -16.11), (-1.982, -0.5233, -16.34), (-1.984, -0.4796, -16.11), (-1.986, -0.4142, -15.96), (-1.987, 0.2878, -15.91), (-1.978, 0.4893, -16.6), (-1.984, 0.4752, -16.11), (-1.986, 0.3649, -15.96), (-1.984, 0.4303, -16.11), (-1.982, 0.474, -16.34), (-1.283, -0.3371, -15.26), (-1.274, -0.5386, -15.95), (-1.282, -0.4142, -15.31), (-1.28, -0.4796, -15.46), (-1.277, -0.5233, -15.69), (-1.274, 0.4893, -15.95), (-1.283, 0.2878, -15.26), (-1.277, 0.474, -15.69), (-1.28, 0.4303, -15.46), (-1.282, 0.3649, -15.31), (-1.803, -0.3209, -30.54), (-1.812, -0.5386, -29.79), (-1.805, -0.5234, -30.32), (-1.803, -0.3773, -30.51), (-1.804, -0.4298, -30.44), (-1.805, -0.4749, -30.32), (-1.807, -0.5095, -30.17), (-1.81, -0.5312, -29.99), (-1.812, 0.4893, -29.79), (-1.803, 0.2716, -30.54), (-1.805, 0.4741, -30.32), (-1.81, 0.4819, -29.99), (-1.807, 0.4602, -30.17), (-1.805, 0.4256, -30.32), (-1.804, 0.3805, -30.44), (-1.803, 0.328, -30.51), (-1.108, -0.5386, -29.14), (-1.098, -0.3209, -29.89), (-1.105, -0.5312, -29.34), (-1.103, -0.5095, -29.52), (-1.101, -0.4749, -29.67), (-1.1, -0.4298, -29.79), (-1.099, -0.3773, -29.86), (-1.098, 0.2716, -29.89), (-1.108, 0.4893, -29.14), (-1.099, 0.328, -29.86), (-1.1, 0.3805, -29.79), (-1.101, 0.4256, -29.67), (-1.103, 0.4602, -29.52), (-1.105, 0.4819, -29.34), (-1.793, 0.3195, -30.31), (-1.901, 0.3275, -16.64), (-1.793, 0.3877, -30.35), (-1.9, 0.3957, -16.68), (-1.727, 0.3194, -29.91), (-1.835, 0.3274, -16.24), (-1.282, 0.3876, -29.95), (-1.39, 0.3956, -16.28), (-1.793, 0.2264, -30.31), (-1.901, 0.2344, -16.64), (-1.793, 0.2945, -30.35), (-1.9, 0.3025, -16.68), (-1.727, 0.2263, -29.91), (-1.835, 0.2343, -16.24), (-1.282, 0.2944, -29.95), (-1.39, 0.3024, -16.28), (-1.793, 0.1332, -30.31), (-1.901, 0.1412, -16.64), (-1.793, 0.2014, -30.35), (-1.9, 0.2094, -16.68), (-1.727, 0.1331, -29.91), (-1.835, 0.1411, -16.24), (-1.282, 0.2013, -29.95), (-1.39, 0.2093, -16.28), (-1.793, 0.04008, -30.31), (-1.901, 0.04808, -16.64), (-1.793, 0.1082, -30.35), (-1.9, 0.1162, -16.68), (-1.727, 0.03997, -29.91), (-1.835, 0.04798, -16.24), (-1.282, 0.1081, -29.95), (-1.39, 0.1161, -16.28), (-1.793, -0.05307, -30.31), (-1.901, -0.04506, -16.64), (-1.793, 0.01508, -30.35), (-1.9, 0.02308, -16.68), (-1.727, -0.05317, -29.91), (-1.835, -0.04517, -16.24), (-1.282, 0.01497, -29.95), (-1.39, 0.02297, -16.28), (-1.793, -0.1462, -30.31), (-1.901, -0.1382, -16.64), (-1.793, -0.07807, -30.35), (-1.9, -0.07007, -16.68), (-1.283, -0.1463, -29.91), (-1.39, -0.1383, -16.24), (-1.282, -0.07818, -29.95), (-1.39, -0.07017, -16.28), (-1.793, -0.2394, -30.31), (-1.901, -0.2314, -16.64), (-1.793, -0.1712, -30.35), (-1.9, -0.1632, -16.68), (-1.283, -0.2395, -29.91), (-1.39, -0.2315, -16.24), (-1.727, -0.1713, -29.95), (-1.835, -0.1633, -16.28), (-1.793, -0.3325, -30.31), (-1.901, -0.3245, -16.64), (-1.793, -0.2644, -30.35), (-1.9, -0.2564, -16.68), (-1.283, -0.3326, -29.91), (-1.39, -0.3246, -16.24), (-1.727, -0.2645, -29.95), (-1.835, -0.2565, -16.28), (-1.793, -0.4257, -30.31), (-1.901, -0.4177, -16.64), (-1.793, -0.3575, -30.35), (-1.9, -0.3495, -16.68), (-1.283, -0.4258, -29.91), (-1.39, -0.4178, -16.24), (-1.727, -0.3576, -29.95), (-1.835, -0.3496, -16.28), (-0.05316, 0.7, -24.92), (-0.05316, 0.7, -23.34), (-0.05316, 1.062, -24.92), (-0.05316, 1.062, -23.34), (0.6117, 0.7, -24.92), (0.6117, 0.7, -23.34), (0.6117, 1.062, -24.92), (0.6117, 1.062, -23.34), (0.5358, 0.7, -24.71), (0.6165, 0.7, -23.39), (0.5358, 1.062, -24.71), (0.6165, 1.062, -23.39), (0.9929, 0.7, -27.75), (1.074, 0.7, -26.43), (0.9929, 1.062, -27.75), (1.074, 1.062, -26.43), (-0.05316, -1.075, -24.92), (-0.05316, -1.075, -23.34), (-0.05316, -0.7136, -24.92), (-0.05316, -0.7136, -23.34), (0.6117, -1.075, -24.92), (0.6117, -1.075, -23.34), (0.6117, -0.7136, -24.92), (0.6117, -0.7136, -23.34), (0.5358, -1.075, -24.71), (0.6165, -1.075, -23.39), (0.5358, -0.7136, -24.71), (0.6165, -0.7136, -23.39), (0.9929, -1.075, -27.75), (1.074, -1.075, -26.43), (0.9929, -0.7136, -27.75), (1.074, -0.7136, -26.43)], [], [(21, 25, 6, 0), (31, 35, 26, 20), (35, 37, 38, 39, 36, 15, 17, 18, 19, 16, 5, 7, 8, 9, 6, 25, 27, 28, 29, 26), (1, 5, 16, 10), (11, 15, 36, 30), (0, 6, 9, 2), (2, 9, 8, 3), (3, 8, 7, 4), (4, 7, 5, 1), (15, 11, 14, 17), (17, 14, 13, 18), (18, 13, 12, 19), (19, 12, 10, 16), (35, 31, 34, 37), (37, 34, 33, 38), (38, 33, 32, 39), (39, 32, 30, 36), (25, 21, 24, 27), (27, 24, 23, 28), (28, 23, 22, 29), (29, 22, 20, 26), (10, 12, 13, 14, 11, 30, 32, 33, 34, 31, 20, 22, 23, 24, 21, 0, 2, 3, 4, 1), (61, 65, 46, 40), (71, 75, 66, 60), (75, 77, 78, 79, 76, 55, 57, 58, 59, 56, 45, 47, 48, 49, 46, 65, 67, 68, 69, 66), (41, 45, 56, 50), (51, 55, 76, 70), (40, 46, 49, 42), (42, 49, 48, 43), (43, 48, 47, 44), (44, 47, 45, 41), (55, 51, 54, 57), (57, 54, 53, 58), (58, 53, 52, 59), (59, 52, 50, 56), (75, 71, 74, 77), (77, 74, 73, 78), (78, 73, 72, 79), (79, 72, 70, 76), (65, 61, 64, 67), (67, 64, 63, 68), (68, 63, 62, 69), (69, 62, 60, 66), (50, 52, 53, 54, 51, 70, 72, 73, 74, 71, 60, 62, 63, 64, 61, 40, 42, 43, 44, 41), (80, 81, 83, 82), (82, 83, 85, 84), (84, 85, 87, 86), (86, 87, 89, 88), (88, 89, 91, 90), (90, 91, 93, 92), (92, 93, 95, 94), (94, 95, 97, 96), (96, 97, 99, 98), (98, 99, 101, 100), (100, 101, 103, 102), (102, 103, 105, 104), (104, 105, 107, 106), (106, 107, 109, 108), (108, 109, 111, 110), (110, 111, 113, 112), (112, 113, 115, 114), (114, 115, 117, 116), (116, 117, 119, 118), (118, 119, 121, 120), (120, 121, 123, 122), (122, 123, 125, 124), (124, 125, 127, 126), (126, 127, 129, 128), (128, 129, 131, 130), (130, 131, 133, 132), (132, 133, 135, 134), (134, 135, 137, 136), (136, 137, 139, 138), (138, 139, 141, 140), (83, 81, 143, 141, 139, 137, 135, 133, 131, 129, 127, 125, 123, 121, 119, 117, 115, 113, 111, 109, 107, 105, 103, 101, 99, 97, 95, 93, 91, 89, 87, 85), (140, 141, 143, 142), (142, 143, 81, 80), (684, 686, 1023, 1022), (144, 145, 147, 146), (146, 147, 149, 148), (148, 149, 151, 150), (150, 151, 153, 152), (152, 153, 155, 154), (154, 155, 157, 156), (156, 157, 159, 158), (158, 159, 161, 160), (160, 161, 163, 162), (162, 163, 165, 164), (164, 165, 167, 166), (166, 167, 169, 168), (168, 169, 171, 170), (170, 171, 173, 172), (172, 173, 175, 174), (174, 175, 177, 176), (176, 177, 179, 178), (178, 179, 181, 180), (180, 181, 183, 182), (182, 183, 185, 184), (184, 185, 187, 186), (186, 187, 189, 188), (188, 189, 191, 190), (190, 191, 193, 192), (192, 193, 195, 194), (194, 195, 197, 196), (196, 197, 199, 198), (198, 199, 201, 200), (200, 201, 203, 202), (202, 203, 205, 204), (147, 145, 207, 205, 203, 201, 199, 197, 195, 193, 191, 189, 187, 185, 183, 181, 179, 177, 175, 173, 171, 169, 167, 165, 163, 161, 159, 157, 155, 153, 151, 149), (204, 205, 207, 206), (206, 207, 145, 144), (406, 408, 884, 883), (208, 209, 211, 210), (210, 211, 213, 212), (212, 213, 215, 214), (214, 215, 217, 216), (216, 217, 219, 218), (218, 219, 221, 220), (220, 221, 223, 222), (222, 223, 225, 224), (224, 225, 227, 226), (226, 227, 229, 228), (228, 229, 231, 230), (230, 231, 233, 232), (232, 233, 235, 234), (234, 235, 237, 236), (236, 237, 239, 238), (238, 239, 241, 240), (240, 241, 243, 242), (242, 243, 245, 244), (244, 245, 247, 246), (246, 247, 249, 248), (248, 249, 251, 250), (250, 251, 253, 252), (252, 253, 255, 254), (254, 255, 257, 256), (256, 257, 259, 258), (258, 259, 261, 260), (260, 261, 263, 262), (262, 263, 265, 264), (264, 265, 267, 266), (266, 267, 269, 268), (211, 209, 271, 269, 267, 265, 263, 261, 259, 257, 255, 253, 251, 249, 247, 245, 243, 241, 239, 237, 235, 233, 231, 229, 227, 225, 223, 221, 219, 217, 215, 213), (268, 269, 271, 270), (270, 271, 209, 208), (128, 130, 745, 744), (272, 273, 275, 274), (274, 275, 277, 276), (276, 277, 279, 278), (278, 279, 281, 280), (280, 281, 283, 282), (282, 283, 285, 284), (284, 285, 287, 286), (286, 287, 289, 288), (288, 289, 291, 290), (290, 291, 293, 292), (292, 293, 295, 294), (294, 295, 297, 296), (296, 297, 299, 298), (298, 299, 301, 300), (300, 301, 303, 302), (302, 303, 305, 304), (304, 305, 307, 306), (306, 307, 309, 308), (308, 309, 311, 310), (310, 311, 313, 312), (312, 313, 315, 314), (314, 315, 317, 316), (316, 317, 319, 318), (318, 319, 321, 320), (320, 321, 323, 322), (322, 323, 325, 324), (324, 325, 327, 326), (326, 327, 329, 328), (328, 329, 331, 330), (330, 331, 333, 332), (275, 273, 335, 333, 331, 329, 327, 325, 323, 321, 319, 317, 315, 313, 311, 309, 307, 305, 303, 301, 299, 297, 295, 293, 291, 289, 287, 285, 283, 281, 279, 277), (332, 333, 335, 334), (334, 335, 273, 272), (614, 616, 988, 987), (336, 337, 339, 338), (338, 339, 341, 340), (340, 341, 343, 342), (342, 343, 345, 344), (344, 345, 347, 346), (346, 347, 349, 348), (348, 349, 351, 350), (350, 351, 353, 352), (352, 353, 355, 354), (354, 355, 357, 356), (356, 357, 359, 358), (358, 359, 361, 360), (360, 361, 363, 362), (362, 363, 365, 364), (364, 365, 367, 366), (366, 367, 369, 368), (368, 369, 371, 370), (370, 371, 373, 372), (372, 373, 375, 374), (374, 375, 377, 376), (376, 377, 379, 378), (378, 379, 381, 380), (380, 381, 383, 382), (382, 383, 385, 384), (384, 385, 387, 386), (386, 387, 389, 388), (388, 389, 391, 390), (390, 391, 393, 392), (392, 393, 395, 394), (394, 395, 397, 396), (339, 337, 399, 397, 395, 393, 391, 389, 387, 385, 383, 381, 379, 377, 375, 373, 371, 369, 367, 365, 363, 361, 359, 357, 355, 353, 351, 349, 347, 345, 343, 341), (396, 397, 399, 398), (398, 399, 337, 336), (544, 546, 953, 952), (400, 401, 403, 402), (402, 403, 405, 404), (404, 405, 407, 406), (406, 407, 409, 408), (408, 409, 411, 410), (410, 411, 413, 412), (412, 413, 415, 414), (414, 415, 417, 416), (416, 417, 419, 418), (418, 419, 421, 420), (420, 421, 423, 422), (422, 423, 425, 424), (424, 425, 427, 426), (426, 427, 429, 428), (428, 429, 431, 430), (430, 431, 433, 432), (432, 433, 435, 434), (434, 435, 437, 436), (436, 437, 439, 438), (438, 439, 441, 440), (440, 441, 443, 442), (442, 443, 445, 444), (444, 445, 447, 446), (446, 447, 449, 448), (448, 449, 451, 450), (450, 451, 453, 452), (452, 453, 455, 454), (454, 455, 457, 456), (456, 457, 459, 458), (458, 459, 461, 460), (403, 401, 463, 461, 459, 457, 455, 453, 451, 449, 447, 445, 443, 441, 439, 437, 435, 433, 431, 429, 427, 425, 423, 421, 419, 417, 415, 413, 411, 409, 407, 405), (460, 461, 463, 462), (462, 463, 401, 400), (266, 268, 814, 813), (464, 465, 467, 466), (466, 467, 469, 468), (468, 469, 471, 470), (470, 471, 473, 472), (472, 473, 475, 474), (474, 475, 477, 476), (476, 477, 479, 478), (478, 479, 481, 480), (480, 481, 483, 482), (482, 483, 485, 484), (484, 485, 487, 486), (486, 487, 489, 488), (488, 489, 491, 490), (490, 491, 493, 492), (492, 493, 495, 494), (494, 495, 497, 496), (496, 497, 499, 498), (498, 499, 501, 500), (500, 501, 503, 502), (502, 503, 505, 504), (504, 505, 507, 506), (506, 507, 509, 508), (508, 509, 511, 510), (510, 511, 513, 512), (512, 513, 515, 514), (514, 515, 517, 516), (516, 517, 519, 518), (518, 519, 521, 520), (520, 521, 523, 522), (522, 523, 525, 524), (467, 465, 527, 525, 523, 521, 519, 517, 515, 513, 511, 509, 507, 505, 503, 501, 499, 497, 495, 493, 491, 489, 487, 485, 483, 481, 479, 477, 475, 473, 471, 469), (524, 525, 527, 526), (526, 527, 465, 464), (336, 338, 849, 848), (528, 529, 531, 530), (530, 531, 533, 532), (532, 533, 535, 534), (534, 535, 537, 536), (536, 537, 539, 538), (538, 539, 541, 540), (540, 541, 543, 542), (542, 543, 545, 544), (544, 545, 547, 546), (546, 547, 549, 548), (548, 549, 551, 550), (550, 551, 553, 552), (552, 553, 555, 554), (554, 555, 557, 556), (556, 557, 559, 558), (558, 559, 561, 560), (560, 561, 563, 562), (562, 563, 565, 564), (564, 565, 567, 566), (566, 567, 569, 568), (568, 569, 571, 570), (570, 571, 573, 572), (572, 573, 575, 574), (574, 575, 577, 576), (576, 577, 579, 578), (578, 579, 581, 580), (580, 581, 583, 582), (582, 583, 585, 584), (584, 585, 587, 586), (586, 587, 589, 588), (531, 529, 591, 589, 587, 585, 583, 581, 579, 577, 575, 573, 571, 569, 567, 565, 563, 561, 559, 557, 555, 553, 551, 549, 547, 545, 543, 541, 539, 537, 535, 533), (588, 589, 591, 590), (590, 591, 529, 528), (474, 476, 918, 917), (592, 593, 595, 594), (594, 595, 597, 596), (596, 597, 599, 598), (598, 599, 601, 600), (600, 601, 603, 602), (602, 603, 605, 604), (604, 605, 607, 606), (606, 607, 609, 608), (608, 609, 611, 610), (610, 611, 613, 612), (612, 613, 615, 614), (614, 615, 617, 616), (616, 617, 619, 618), (618, 619, 621, 620), (620, 621, 623, 622), (622, 623, 625, 624), (624, 625, 627, 626), (626, 627, 629, 628), (628, 629, 631, 630), (630, 631, 633, 632), (632, 633, 635, 634), (634, 635, 637, 636), (636, 637, 639, 638), (638, 639, 641, 640), (640, 641, 643, 642), (642, 643, 645, 644), (644, 645, 647, 646), (646, 647, 649, 648), (648, 649, 651, 650), (650, 651, 653, 652), (595, 593, 655, 653, 651, 649, 647, 645, 643, 641, 639, 637, 635, 633, 631, 629, 627, 625, 623, 621, 619, 617, 615, 613, 611, 609, 607, 605, 603, 601, 599, 597), (652, 653, 655, 654), (654, 655, 593, 592), (196, 198, 779, 778), (656, 657, 659, 658), (658, 659, 661, 660), (660, 661, 663, 662), (662, 663, 665, 664), (664, 665, 667, 666), (666, 667, 669, 668), (668, 669, 671, 670), (670, 671, 673, 672), (672, 673, 675, 674), (674, 675, 677, 676), (676, 677, 679, 678), (678, 679, 681, 680), (680, 681, 683, 682), (682, 683, 685, 684), (684, 685, 687, 686), (686, 687, 689, 688), (688, 689, 691, 690), (690, 691, 693, 692), (692, 693, 695, 694), (694, 695, 697, 696), (696, 697, 699, 698), (698, 699, 701, 700), (700, 701, 703, 702), (702, 703, 705, 704), (704, 705, 707, 706), (706, 707, 709, 708), (708, 709, 711, 710), (710, 711, 713, 712), (712, 713, 715, 714), (714, 715, 717, 716), (659, 657, 719, 717, 715, 713, 711, 709, 707, 705, 703, 701, 699, 697, 695, 693, 691, 689, 687, 685, 683, 681, 679, 677, 675, 673, 671, 669, 667, 665, 663, 661), (716, 717, 719, 718), (718, 719, 657, 656), (682, 684, 1022, 1021), (720, 721, 722, 723, 724, 725, 726, 727, 728, 729, 730, 731, 732, 733, 734, 735, 736, 737, 738, 739, 740, 741, 742, 743, 744, 745, 746, 747, 748, 749, 750, 751), (752, 753, 754, 755, 756, 757, 758, 759, 760, 761, 762, 763, 764, 765, 766, 767, 768, 769, 770, 771, 772, 773, 774, 775, 776, 777, 778, 779, 780, 781, 782, 783), (784, 785, 786, 787, 788, 789, 790, 791, 792, 793, 794, 795, 796, 797, 798, 799, 800, 801, 802, 803, 804, 805, 806, 807, 808, 809, 810, 811, 812, 813, 814, 815), (816, 817, 818, 819, 820, 821, 822, 823, 824, 825, 826, 827, 828, 829, 830, 831, 832, 833, 834, 835, 836, 837, 838, 839, 840, 841, 842, 843, 844, 845, 846, 847), (848, 849, 850, 851, 852, 853, 854, 855, 856, 857, 858, 859, 860, 861, 862, 863, 864, 865, 866, 867, 868, 869, 870, 871, 872, 873, 874, 875, 876, 877, 878, 879), (880, 881, 882, 883, 884, 885, 886, 887, 888, 889, 890, 891, 892, 893, 894, 895, 896, 897, 898, 899, 900, 901, 902, 903, 904, 905, 906, 907, 908, 909, 910, 911), (912, 913, 914, 915, 916, 917, 918, 919, 920, 921, 922, 923, 924, 925, 926, 927, 928, 929, 930, 931, 932, 933, 934, 935, 936, 937, 938, 939, 940, 941, 942, 943), (944, 945, 946, 947, 948, 949, 950, 951, 952, 953, 954, 955, 956, 957, 958, 959, 960, 961, 962, 963, 964, 965, 966, 967, 968, 969, 970, 971, 972, 973, 974, 975), (976, 977, 978, 979, 980, 981, 982, 983, 984, 985, 986, 987, 988, 989, 990, 991, 992, 993, 994, 995, 996, 997, 998, 999, 1000, 1001, 1002, 1003, 1004, 1005, 1006, 1007), (1008, 1009, 1010, 1011, 1012, 1013, 1014, 1015, 1016, 1017, 1018, 1019, 1020, 1021, 1022, 1023, 1024, 1025, 1026, 1027, 1028, 1029, 1030, 1031, 1032, 1033, 1034, 1035, 1036, 1037, 1038, 1039), (198, 200, 780, 779), (476, 478, 919, 918), (268, 270, 815, 814), (546, 548, 954, 953), (338, 340, 850, 849), (616, 618, 989, 988), (130, 132, 746, 745), (408, 410, 885, 884), (686, 688, 1024, 1023), (200, 202, 781, 780), (478, 480, 920, 919), (270, 208, 784, 815), (548, 550, 955, 954), (340, 342, 851, 850), (618, 620, 990, 989), (132, 134, 747, 746), (410, 412, 886, 885), (688, 690, 1025, 1024), (272, 274, 817, 816), (202, 204, 782, 781), (480, 482, 921, 920), (550, 552, 956, 955), (342, 344, 852, 851), (620, 622, 991, 990), (134, 136, 748, 747), (412, 414, 887, 886), (690, 692, 1026, 1025), (204, 206, 783, 782), (482, 484, 922, 921), (274, 276, 818, 817), (552, 554, 957, 956), (344, 346, 853, 852), (622, 624, 992, 991), (136, 138, 749, 748), (414, 416, 888, 887), (692, 694, 1027, 1026), (206, 144, 752, 783), (484, 486, 923, 922), (276, 278, 819, 818), (554, 556, 958, 957), (346, 348, 854, 853), (624, 626, 993, 992), (208, 210, 785, 784), (138, 140, 750, 749), (416, 418, 889, 888), (694, 696, 1028, 1027), (486, 488, 924, 923), (278, 280, 820, 819), (556, 558, 959, 958), (348, 350, 855, 854), (626, 628, 994, 993), (140, 142, 751, 750), (418, 420, 890, 889), (696, 698, 1029, 1028), (210, 212, 786, 785), (488, 490, 925, 924), (280, 282, 821, 820), (558, 560, 960, 959), (350, 352, 856, 855), (628, 630, 995, 994), (142, 80, 720, 751), (420, 422, 891, 890), (698, 700, 1030, 1029), (212, 214, 787, 786), (490, 492, 926, 925), (282, 284, 822, 821), (560, 562, 961, 960), (144, 146, 753, 752), (352, 354, 857, 856), (630, 632, 996, 995), (422, 424, 892, 891), (700, 702, 1031, 1030), (214, 216, 788, 787), (492, 494, 927, 926), (284, 286, 823, 822), (562, 564, 962, 961), (354, 356, 858, 857), (632, 634, 997, 996), (146, 148, 754, 753), (424, 426, 893, 892), (702, 704, 1032, 1031), (216, 218, 789, 788), (494, 496, 928, 927), (286, 288, 824, 823), (564, 566, 963, 962), (356, 358, 859, 858), (634, 636, 998, 997), (148, 150, 755, 754), (426, 428, 894, 893), (704, 706, 1033, 1032), (218, 220, 790, 789), (496, 498, 929, 928), (80, 82, 721, 720), (288, 290, 825, 824), (566, 568, 964, 963), (358, 360, 860, 859), (636, 638, 999, 998), (150, 152, 756, 755), (428, 430, 895, 894), (706, 708, 1034, 1033), (220, 222, 791, 790), (498, 500, 930, 929), (290, 292, 826, 825), (568, 570, 965, 964), (82, 84, 722, 721), (360, 362, 861, 860), (638, 640, 1000, 999), (152, 154, 757, 756), (430, 432, 896, 895), (708, 710, 1035, 1034), (222, 224, 792, 791), (500, 502, 931, 930), (292, 294, 827, 826), (570, 572, 966, 965), (84, 86, 723, 722), (362, 364, 862, 861), (640, 642, 1001, 1000), (154, 156, 758, 757), (432, 434, 897, 896), (710, 712, 1036, 1035), (224, 226, 793, 792), (502, 504, 932, 931), (294, 296, 828, 827), (572, 574, 967, 966), (86, 88, 724, 723), (364, 366, 863, 862), (642, 644, 1002, 1001), (156, 158, 759, 758), (434, 436, 898, 897), (712, 714, 1037, 1036), (226, 228, 794, 793), (504, 506, 933, 932), (296, 298, 829, 828), (574, 576, 968, 967), (88, 90, 725, 724), (366, 368, 864, 863), (644, 646, 1003, 1002), (158, 160, 760, 759), (436, 438, 899, 898), (714, 716, 1038, 1037), (228, 230, 795, 794), (506, 508, 934, 933), (298, 300, 830, 829), (576, 578, 969, 968), (90, 92, 726, 725), (368, 370, 865, 864), (646, 648, 1004, 1003), (160, 162, 761, 760), (438, 440, 900, 899), (716, 718, 1039, 1038), (230, 232, 796, 795), (508, 510, 935, 934), (300, 302, 831, 830), (578, 580, 970, 969), (92, 94, 727, 726), (370, 372, 866, 865), (648, 650, 1005, 1004), (162, 164, 762, 761), (440, 442, 901, 900), (718, 656, 1008, 1039), (232, 234, 797, 796), (510, 512, 936, 935), (302, 304, 832, 831), (580, 582, 971, 970), (94, 96, 728, 727), (372, 374, 867, 866), (650, 652, 1006, 1005), (164, 166, 763, 762), (442, 444, 902, 901), (234, 236, 798, 797), (512, 514, 937, 936), (304, 306, 833, 832), (582, 584, 972, 971), (96, 98, 729, 728), (374, 376, 868, 867), (652, 654, 1007, 1006), (166, 168, 764, 763), (444, 446, 903, 902), (236, 238, 799, 798), (514, 516, 938, 937), (306, 308, 834, 833), (584, 586, 973, 972), (98, 100, 730, 729), (376, 378, 869, 868), (654, 592, 976, 1007), (168, 170, 765, 764), (446, 448, 904, 903), (238, 240, 800, 799), (516, 518, 939, 938), (656, 658, 1009, 1008), (308, 310, 835, 834), (586, 588, 974, 973), (100, 102, 731, 730), (378, 380, 870, 869), (170, 172, 766, 765), (448, 450, 905, 904), (240, 242, 801, 800), (518, 520, 940, 939), (310, 312, 836, 835), (588, 590, 975, 974), (102, 104, 732, 731), (380, 382, 871, 870), (658, 660, 1010, 1009), (172, 174, 767, 766), (450, 452, 906, 905), (242, 244, 802, 801), (520, 522, 941, 940), (312, 314, 837, 836), (590, 528, 944, 975), (104, 106, 733, 732), (382, 384, 872, 871), (660, 662, 1011, 1010), (174, 176, 768, 767), (452, 454, 907, 906), (592, 594, 977, 976), (244, 246, 803, 802), (522, 524, 942, 941), (314, 316, 838, 837), (106, 108, 734, 733), (384, 386, 873, 872), (662, 664, 1012, 1011), (176, 178, 769, 768), (454, 456, 908, 907), (246, 248, 804, 803), (524, 526, 943, 942), (316, 318, 839, 838), (594, 596, 978, 977), (108, 110, 735, 734), (386, 388, 874, 873), (664, 666, 1013, 1012), (178, 180, 770, 769), (456, 458, 909, 908), (248, 250, 805, 804), (526, 464, 912, 943), (318, 320, 840, 839), (596, 598, 979, 978), (110, 112, 736, 735), (388, 390, 875, 874), (666, 668, 1014, 1013), (528, 530, 945, 944), (180, 182, 771, 770), (458, 460, 910, 909), (250, 252, 806, 805), (320, 322, 841, 840), (598, 600, 980, 979), (112, 114, 737, 736), (390, 392, 876, 875), (668, 670, 1015, 1014), (182, 184, 772, 771), (460, 462, 911, 910), (252, 254, 807, 806), (530, 532, 946, 945), (322, 324, 842, 841), (600, 602, 981, 980), (114, 116, 738, 737), (392, 394, 877, 876), (670, 672, 1016, 1015), (184, 186, 773, 772), (462, 400, 880, 911), (254, 256, 808, 807), (532, 534, 947, 946), (324, 326, 843, 842), (602, 604, 982, 981), (464, 466, 913, 912), (116, 118, 739, 738), (394, 396, 878, 877), (672, 674, 1017, 1016), (186, 188, 774, 773), (256, 258, 809, 808), (534, 536, 948, 947), (326, 328, 844, 843), (604, 606, 983, 982), (118, 120, 740, 739), (396, 398, 879, 878), (674, 676, 1018, 1017), (188, 190, 775, 774), (466, 468, 914, 913), (258, 260, 810, 809), (536, 538, 949, 948), (328, 330, 845, 844), (606, 608, 984, 983), (120, 122, 741, 740), (398, 336, 848, 879), (676, 678, 1019, 1018), (190, 192, 776, 775), (468, 470, 915, 914), (260, 262, 811, 810), (538, 540, 950, 949), (400, 402, 881, 880), (330, 332, 846, 845), (608, 610, 985, 984), (122, 124, 742, 741), (678, 680, 1020, 1019), (192, 194, 777, 776), (470, 472, 916, 915), (262, 264, 812, 811), (540, 542, 951, 950), (332, 334, 847, 846), (610, 612, 986, 985), (124, 126, 743, 742), (402, 404, 882, 881), (680, 682, 1021, 1020), (194, 196, 778, 777), (472, 474, 917, 916), (264, 266, 813, 812), (542, 544, 952, 951), (334, 272, 816, 847), (612, 614, 987, 986), (126, 128, 744, 743), (404, 406, 883, 882), (1040, 1041, 1043, 1042), (1042, 1043, 1045, 1044), (1044, 1045, 1047, 1046), (1046, 1047, 1049, 1048), (1043, 1041, 1051, 1049, 1047, 1045), (1048, 1049, 1051, 1050), (1050, 1051, 1041, 1040), (1040, 1042, 1044, 1046, 1048, 1050), (1052, 1053, 1055, 1054), (1054, 1055, 1057, 1056), (1056, 1057, 1059, 1058), (1058, 1059, 1061, 1060), (1055, 1053, 1063, 1061, 1059, 1057), (1060, 1061, 1063, 1062), (1062, 1063, 1053, 1052), (1052, 1054, 1056, 1058, 1060, 1062), (1064, 1065, 1067, 1066), (1066, 1067, 1069, 1068), (1068, 1069, 1071, 1070), (1070, 1071, 1073, 1072), (1067, 1065, 1075, 1073, 1071, 1069), (1072, 1073, 1075, 1074), (1074, 1075, 1065, 1064), (1064, 1066, 1068, 1070, 1072, 1074), (1076, 1077, 1079, 1078), (1078, 1079, 1081, 1080), (1080, 1081, 1083, 1082), (1082, 1083, 1085, 1084), (1079, 1077, 1087, 1085, 1083, 1081), (1084, 1085, 1087, 1086), (1086, 1087, 1077, 1076), (1076, 1078, 1080, 1082, 1084, 1086), (1088, 1089, 1091, 1090), (1090, 1091, 1093, 1092), (1092, 1093, 1095, 1094), (1094, 1095, 1097, 1096), (1091, 1089, 1099, 1097, 1095, 1093), (1096, 1097, 1099, 1098), (1098, 1099, 1089, 1088), (1088, 1090, 1092, 1094, 1096, 1098), (1100, 1101, 1103, 1102), (1102, 1103, 1107, 1106), (1106, 1107, 1105, 1104), (1104, 1105, 1101, 1100), (1102, 1106, 1104, 1100), (1107, 1103, 1101, 1105), (1108, 1109, 1111, 1110), (1110, 1111, 1115, 1114), (1114, 1115, 1113, 1112), (1112, 1113, 1109, 1108), (1110, 1114, 1112, 1108), (1115, 1111, 1109, 1113), (1116, 1117, 1119, 1118), (1118, 1119, 1123, 1122), (1122, 1123, 1121, 1120), (1120, 1121, 1117, 1116), (1118, 1122, 1120, 1116), (1123, 1119, 1117, 1121), (1124, 1125, 1127, 1126), (1126, 1127, 1131, 1130), (1130, 1131, 1129, 1128), (1128, 1129, 1125, 1124), (1126, 1130, 1128, 1124), (1131, 1127, 1125, 1129), (1132, 1133, 1135, 1134), (1134, 1135, 1137, 1136), (1136, 1137, 1139, 1138), (1138, 1139, 1141, 1140), (1135, 1133, 1143, 1141, 1139, 1137), (1140, 1141, 1143, 1142), (1142, 1143, 1133, 1132), (1132, 1134, 1136, 1138, 1140, 1142), (1144, 1145, 1147, 1146), (1146, 1147, 1149, 1148), (1148, 1149, 1151, 1150), (1150, 1151, 1153, 1152), (1147, 1145, 1155, 1153, 1151, 1149), (1152, 1153, 1155, 1154), (1154, 1155, 1145, 1144), (1144, 1146, 1148, 1150, 1152, 1154), (1156, 1157, 1159, 1158), (1158, 1159, 1161, 1160), (1160, 1161, 1163, 1162), (1162, 1163, 1165, 1164), (1159, 1157, 1167, 1165, 1163, 1161), (1164, 1165, 1167, 1166), (1166, 1167, 1157, 1156), (1156, 1158, 1160, 1162, 1164, 1166), (1168, 1169, 1171, 1170), (1170, 1171, 1173, 1172), (1172, 1173, 1175, 1174), (1174, 1175, 1177, 1176), (1171, 1169, 1179, 1177, 1175, 1173), (1176, 1177, 1179, 1178), (1178, 1179, 1169, 1168), (1168, 1170, 1172, 1174, 1176, 1178), (1196, 1200, 1184, 1180), (1205, 1208, 1201, 1197), (1208, 1193, 1185, 1201), (1181, 1185, 1193, 1189), (1188, 1192, 1209, 1204), (1180, 1184, 1186, 1182), (1182, 1186, 1187, 1183), (1183, 1187, 1185, 1181), (1192, 1188, 1190, 1194), (1194, 1190, 1191, 1195), (1195, 1191, 1189, 1193), (1205, 1189, 1191, 1207), (1207, 1191, 1190, 1206), (1206, 1190, 1188, 1204), (1193, 1208, 1210, 1195), (1195, 1210, 1211, 1194), (1194, 1211, 1209, 1192), (1208, 1205, 1207, 1210), (1210, 1207, 1206, 1211), (1211, 1206, 1204, 1209), (1200, 1196, 1198, 1202), (1202, 1198, 1199, 1203), (1203, 1199, 1197, 1201), (1181, 1197, 1199, 1183), (1183, 1199, 1198, 1182), (1182, 1198, 1196, 1180), (1201, 1185, 1187, 1203), (1203, 1187, 1186, 1202), (1202, 1186, 1184, 1200), (1189, 1205, 1197, 1181), (1212, 1213, 1215, 1214), (1214, 1215, 1217, 1216), (1216, 1217, 1219, 1218), (1218, 1219, 1221, 1220), (1221, 1219, 1227, 1228), (1220, 1221, 1223, 1222), (1222, 1223, 1213, 1212), (1212, 1214, 1216, 1218, 1220, 1222), (1229, 1228, 1234, 1235), (1217, 1215, 1224, 1226), (1223, 1221, 1228, 1229), (1215, 1213, 1225, 1224), (1219, 1217, 1226, 1227), (1213, 1223, 1229, 1225), (1230, 1231, 1235, 1234, 1233, 1232), (1227, 1226, 1232, 1233), (1224, 1225, 1231, 1230), (1225, 1229, 1235, 1231), (1228, 1227, 1233, 1234), (1226, 1224, 1230, 1232), (1262, 1250, 1245, 1256), (1246, 1245, 1250, 1252, 1239, 1238), (1282, 1257, 1244, 1267), (1289, 1291, 1292, 1293, 1294, 1295, 1290, 1261, 1263, 1264, 1265, 1262, 1256, 1258, 1259, 1260, 1257, 1282, 1284, 1285, 1286, 1287, 1288, 1283), (1237, 1238, 1242, 1241), (1268, 1267, 1244, 1246, 1238, 1237), (1252, 1251, 1274, 1276, 1236, 1239), (1274, 1251, 1261, 1290), (1241, 1242, 1243, 1240), (1238, 1239, 1243, 1242), (1236, 1237, 1241, 1240), (1239, 1236, 1240, 1243), (1244, 1247, 1246), (1247, 1248, 1246), (1248, 1249, 1246), (1249, 1245, 1246), (1250, 1253, 1252), (1253, 1254, 1252), (1254, 1255, 1252), (1255, 1251, 1252), (1250, 1262, 1265, 1253), (1253, 1265, 1264, 1254), (1254, 1264, 1263, 1255), (1255, 1263, 1261, 1251), (1256, 1245, 1249, 1258), (1258, 1249, 1248, 1259), (1259, 1248, 1247, 1260), (1260, 1247, 1244, 1257), (1275, 1289, 1283, 1266), (1266, 1269, 1268), (1269, 1270, 1268), (1270, 1271, 1268), (1271, 1272, 1268), (1272, 1273, 1268), (1273, 1267, 1268), (1274, 1277, 1276), (1277, 1278, 1276), (1278, 1279, 1276), (1279, 1280, 1276), (1280, 1281, 1276), (1281, 1275, 1276), (1289, 1275, 1281, 1291), (1291, 1281, 1280, 1292), (1292, 1280, 1279, 1293), (1293, 1279, 1278, 1294), (1294, 1278, 1277, 1295), (1295, 1277, 1274, 1290), (1266, 1283, 1288, 1269), (1269, 1288, 1287, 1270), (1270, 1287, 1286, 1271), (1271, 1286, 1285, 1272), (1272, 1285, 1284, 1273), (1273, 1284, 1282, 1267), (1276, 1275, 1266, 1268, 1237, 1236), (1296, 1297, 1299, 1298), (1298, 1299, 1303, 1302), (1302, 1303, 1301, 1300), (1300, 1301, 1297, 1296), (1298, 1302, 1300, 1296), (1303, 1299, 1297, 1301), (1304, 1305, 1307, 1306), (1306, 1307, 1311, 1310), (1310, 1311, 1309, 1308), (1308, 1309, 1305, 1304), (1306, 1310, 1308, 1304), (1311, 1307, 1305, 1309), (1312, 1313, 1315, 1314), (1314, 1315, 1319, 1318), (1318, 1319, 1317, 1316), (1316, 1317, 1313, 1312), (1314, 1318, 1316, 1312), (1319, 1315, 1313, 1317), (1320, 1321, 1323, 1322), (1322, 1323, 1327, 1326), (1326, 1327, 1325, 1324), (1324, 1325, 1321, 1320), (1322, 1326, 1324, 1320), (1327, 1323, 1321, 1325), (1328, 1329, 1331, 1330), (1330, 1331, 1335, 1334), (1334, 1335, 1333, 1332), (1332, 1333, 1329, 1328), (1330, 1334, 1332, 1328), (1335, 1331, 1329, 1333), (1336, 1337, 1339, 1338), (1338, 1339, 1343, 1342), (1342, 1343, 1341, 1340), (1340, 1341, 1337, 1336), (1338, 1342, 1340, 1336), (1343, 1339, 1337, 1341), (1344, 1345, 1347, 1346), (1346, 1347, 1351, 1350), (1350, 1351, 1349, 1348), (1348, 1349, 1345, 1344), (1346, 1350, 1348, 1344), (1351, 1347, 1345, 1349), (1352, 1353, 1355, 1354), (1354, 1355, 1359, 1358), (1358, 1359, 1357, 1356), (1356, 1357, 1353, 1352), (1354, 1358, 1356, 1352), (1359, 1355, 1353, 1357), (1360, 1361, 1363, 1362), (1362, 1363, 1367, 1366), (1366, 1367, 1365, 1364), (1364, 1365, 1361, 1360), (1362, 1366, 1364, 1360), (1367, 1363, 1361, 1365), (1368, 1369, 1371, 1370), (1370, 1371, 1375, 1374), (1374, 1375, 1373, 1372), (1372, 1373, 1369, 1368), (1370, 1374, 1372, 1368), (1375, 1371, 1369, 1373), (1376, 1377, 1379, 1378), (1378, 1379, 1383, 1382), (1382, 1383, 1381, 1380), (1380, 1381, 1377, 1376), (1378, 1382, 1380, 1376), (1383, 1379, 1377, 1381), (1384, 1385, 1387, 1386), (1386, 1387, 1391, 1390), (1388, 1389, 1385, 1384), (1386, 1390, 1388, 1384), (1391, 1387, 1385, 1389), (1392, 1393, 1395, 1394), (1394, 1395, 1399, 1398), (1398, 1399, 1397, 1396), (1396, 1397, 1393, 1392), (1394, 1398, 1396, 1392), (1399, 1395, 1393, 1397)])
me_cube_001.polygons.foreach_set('material_index', [0, 0, 0, 0, 0, 0, 0, 0, 0, 0, 0, 0, 0, 0, 0, 0, 0, 0, 0, 0, 0, 0, 0, 0, 0, 0, 0, 0, 0, 0, 0, 0, 0, 0, 0, 0, 0, 0, 0, 0, 0, 0, 0, 0, 0, 0, 0, 0, 0, 0, 0, 0, 0, 0, 0, 0, 0, 0, 0, 0, 2, 2, 2, 2, 2, 2, 2, 2, 2, 2, 2, 2, 2, 2, 0, 2, 2, 0, 0, 0, 0, 0, 0, 0, 0, 0, 0, 0, 0, 0, 0, 0, 0, 0, 2, 2, 2, 2, 2, 2, 2, 2, 2, 2, 2, 2, 2, 2, 0, 2, 2, 0, 0, 2, 0, 0, 0, 0, 0, 0, 0, 0, 0, 0, 0, 0, 0, 2, 2, 2, 2, 2, 2, 2, 2, 2, 2, 2, 2, 2, 2, 2, 0, 2, 2, 0, 0, 0, 0, 0, 0, 0, 0, 0, 0, 0, 0, 0, 0, 0, 0, 2, 2, 2, 2, 2, 2, 2, 2, 2, 2, 2, 2, 2, 2, 2, 0, 2, 2, 0, 2, 0, 0, 0, 0, 0, 0, 0, 0, 0, 0, 0, 0, 0, 0, 0, 0, 2, 2, 2, 2, 2, 2, 2, 2, 2, 2, 2, 2, 2, 0, 2, 2, 0, 0, 0, 0, 0, 0, 0, 0, 0, 0, 0, 0, 0, 0, 0, 2, 2, 2, 2, 2, 2, 2, 2, 2, 2, 2, 2, 2, 2, 2, 2, 0, 2, 2, 0, 2, 0, 0, 0, 0, 0, 0, 0, 0, 0, 0, 0, 0, 0, 0, 0, 2, 2, 2, 2, 2, 2, 2, 2, 2, 2, 2, 2, 2, 2, 0, 2, 2, 0, 0, 0, 0, 0, 0, 0, 0, 0, 0, 0, 0, 0, 0, 0, 0, 2, 2, 2, 2, 2, 2, 2, 2, 2, 2, 2, 2, 2, 2, 2, 0, 2, 2, 0, 2, 0, 0, 0, 0, 0, 0, 0, 0, 0, 0, 0, 0, 0, 2, 2, 2, 2, 2, 2, 2, 2, 2, 2, 2, 2, 2, 2, 2, 2, 0, 2, 2, 0, 0, 0, 0, 0, 0, 0, 0, 0, 0, 0, 0, 0, 0, 0, 0, 2, 2, 2, 2, 2, 2, 2, 2, 2, 2, 2, 2, 2, 2, 2, 0, 2, 2, 0, 1, 1, 1, 1, 1, 1, 1, 1, 1, 1, 0, 0, 0, 0, 0, 0, 0, 0, 0, 0, 0, 0, 0, 0, 0, 0, 0, 0, 0, 0, 0, 0, 0, 0, 0, 0, 0, 0, 0, 0, 0, 0, 0, 0, 0, 0, 0, 0, 0, 0, 0, 0, 0, 0, 0, 0, 0, 0, 0, 0, 0, 0, 0, 0, 0, 0, 0, 0, 0, 0, 0, 0, 0, 0, 0, 0, 0, 0, 0, 0, 0, 0, 0, 0, 0, 0, 0, 0, 0, 0, 0, 0, 0, 0, 0, 0, 0, 0, 0, 0, 0, 0, 0, 0, 0, 0, 0, 0, 0, 0, 0, 0, 0, 0, 0, 0, 0, 0, 0, 0, 0, 0, 0, 0, 0, 0, 0, 0, 0, 0, 0, 0, 0, 0, 0, 0, 0, 0, 0, 0, 0, 0, 0, 0, 0, 0, 0, 0, 0, 0, 0, 0, 0, 0, 0, 0, 0, 0, 0, 0, 0, 0, 0, 0, 0, 0, 0, 0, 0, 0, 0, 0, 0, 0, 0, 0, 0, 0, 0, 0, 0, 0, 0, 0, 0, 0, 0, 0, 0, 0, 0, 0, 0, 0, 0, 0, 0, 0, 0, 0, 0, 0, 0, 0, 0, 0, 0, 0, 0, 0, 0, 0, 0, 0, 0, 0, 0, 0, 0, 0, 0, 0, 0, 0, 0, 0, 0, 0, 0, 0, 0, 0, 0, 0, 0, 0, 0, 0, 0, 0, 0, 0, 0, 0, 0, 0, 0, 0, 0, 0, 0, 0, 0, 0, 0, 0, 0, 0, 0, 0, 0, 0, 0, 0, 0, 0, 0, 0, 0, 0, 0, 0, 0, 0, 0, 0, 0, 0, 0, 0, 0, 0, 0, 0, 0, 0, 0, 0, 0, 0, 0, 0, 0, 0, 0, 0, 0, 0, 0, 0, 0, 0, 0, 0, 0, 0, 0, 0, 0, 0, 0, 0, 0, 0, 0, 0, 0, 0, 0, 0, 0, 0, 0, 0, 0, 0, 0, 0, 0, 0, 0, 0, 0, 0, 0, 0, 0, 0, 0, 0, 0, 0, 0, 0, 0, 0, 0, 0, 0, 0, 0, 0, 0, 0, 0, 0, 2, 0, 0, 0, 3, 3, 3, 3, 3, 3, 3, 3, 3, 3, 3, 3, 3, 3, 3, 3, 3, 3, 3, 3, 3, 3, 3, 3, 0, 0, 0, 0, 0, 0, 0, 0, 0, 0, 0, 0, 0, 0, 0, 0, 0, 0, 0, 0, 0, 0, 0, 0, 0, 0, 0, 0, 0, 0, 0, 0, 0, 0, 0, 0, 0, 0, 0, 0, 0, 0, 0, 0, 0, 0, 0, 0, 0, 0, 0, 0, 0, 0, 0, 0, 0, 0, 0, 0, 0, 0, 4, 4, 4, 4, 4, 4, 4, 4, 4, 4, 4, 4, 4, 4, 4, 4, 4, 4, 4, 4, 0, 0, 0, 0, 0, 0, 0, 0, 0, 0, 0, 0, 0, 0, 0, 0, 0, 0, 0, 0, 0, 0, 0, 0, 0, 0, 0, 0, 0, 0, 0, 0, 0, 0, 0, 0, 0, 0, 0, 0, 0, 0, 0, 0, 0, 0, 0, 0, 0, 0, 0, 0, 0, 0, 5, 5, 5, 5, 5, 5, 5, 5, 5, 5, 5, 5, 5, 5, 5, 5, 5, 5, 5, 5, 5, 5, 5, 5, 5, 5, 5, 5, 5, 5, 5, 5, 5, 5, 5, 5, 5, 5, 5, 5, 5, 5, 5, 5, 5, 5, 5, 5, 5, 5, 5, 5, 5, 5, 0, 0, 0, 0, 0, 0, 0, 0, 0, 0, 0, 0, 0, 0, 0, 0, 0, 0, 0, 0, 0, 0, 0])
me_cube_001.materials.append(mat_material_001)
me_cube_001.materials.append(mat_material_002)
me_cube_001.materials.append(mat_material_003)
me_cube_001.materials.append(mat_material_004)
me_cube_001.materials.append(mat_material_005)
me_cube_001.materials.append(mat_material_006)
me_cube_001.use_remesh_preserve_volume = False
me_cube_001.use_remesh_preserve_attributes = False
me_cube_001.use_mirror_vertex_groups = False
me_cube_001.update()

# ---- objects
ob_cube = bpy.data.objects.new('Cube', me_cube_001)

# ---- transforms, parenting, visibility, modifiers, constraints
ob_cube.location = (0.0, 0.0, 3.028)
ob_cube.scale = (1.0, 1.0, 0.07007)
ob_cube.lineart.crease_threshold = 0.0

# ---- collection membership
col_collection_1.objects.link(ob_cube)

# ---- scene / render settings (as saved in the file)
scene.frame_start = 1; scene.frame_end = 250; scene.frame_set(1)
scene.render.engine = 'BLENDER_EEVEE_NEXT'
scene.render.resolution_percentage = 50
scene.render.dither_intensity = 0.0
scene.cycles.use_denoising = False
scene.cycles.samples = 128
scene.cycles.sampling_pattern = 'TABULATED_SOBOL'
scene.cycles.use_adaptive_sampling = False
scene.cycles.use_light_tree = False
scene.cycles.blur_glossy = 0.0
scene.cycles.sample_clamp_indirect = 0.0
scene.view_settings.view_transform = 'Standard'
bpy.context.view_layer.update()

# ---- added for rendering (the .blend has no active camera and no usable light): camera, sun
cam_auto = bpy.data.cameras.new('AutoCamera')
cam_auto.lens = 50.0
cam_auto.sensor_width = 36.0
cam_auto.clip_end = 1000.0
ob_auto_camera = bpy.data.objects.new('AutoCamera', cam_auto)
scene.collection.objects.link(ob_auto_camera)
ob_auto_camera.location = (3.61817, -4.89659, 5.3169)
ob_auto_camera.rotation_euler = (1.09748, -7.21219e-08, 0.694738)
scene.camera = ob_auto_camera
light_auto_sun = bpy.data.lights.new('AutoSun', 'SUN')
light_auto_sun.energy = 3.0
light_auto_sun.angle = 0.0523599
ob_auto_sun = bpy.data.objects.new('AutoSun', light_auto_sun)
scene.collection.objects.link(ob_auto_sun)
ob_auto_sun.rotation_euler = (0.872665, 0.174533, 0.523599)
bpy.context.view_layer.update()
